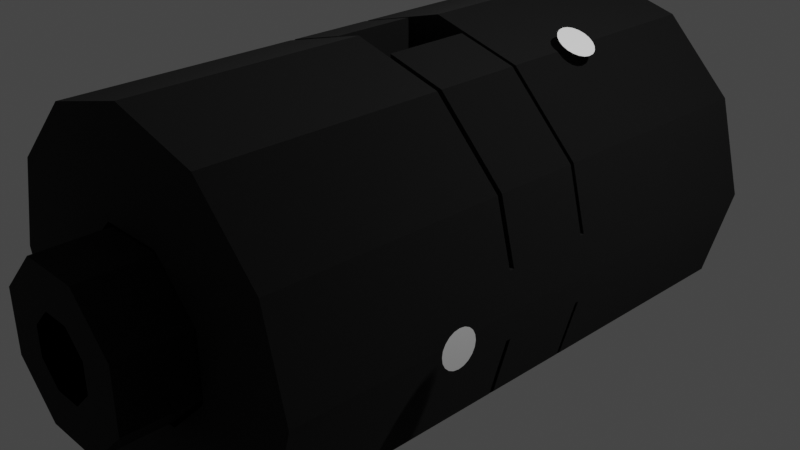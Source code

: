 # Source: sspx-inflatable-hab-25-1-iva.blend  (saved by Blender 3.1.7; exported with 4.5.12 LTS)
import bpy
from mathutils import Matrix  # noqa: F401  (used for matrix-valued properties, if any)

bpy.ops.wm.read_factory_settings(use_empty=True)
scene = bpy.context.scene
scene.name = 'Scene'

# ---- collections
col_collection = bpy.data.collections.new('Collection'); scene.collection.children.link(col_collection)

# ---- images (referenced by path relative to the original .blend; pixels are not part of the script)
import os
ASSET_DIR = os.environ.get("B2B_ASSET_DIR", "")  # directory of the original .blend (textures are referenced by path, not embedded)
HERE = os.path.dirname(os.path.abspath(__file__))  # packed textures are extracted next to this script under _unpacked/

def load_image(name, relpath, width, height, colorspace="sRGB"):
    """Load a texture the original file referenced (path relative to the .blend, or extracted next to this script)."""
    p = next((c for c in (os.path.join(HERE, relpath), os.path.join(ASSET_DIR, relpath)) if relpath and os.path.exists(c)), "")
    if p:
        img = bpy.data.images.load(p, check_existing=True)
        img.name = name
    else:  # same state as the original file: an image datablock whose file is absent (Cycles renders it pink)
        img = bpy.data.images.new(name, width, height)
        img.source = "FILE"
        img.filepath = "//" + (relpath or name)
    img.colorspace_settings.name = colorspace
    return img
img_sspx_internal_25_2_001 = load_image('sspx-internal-25-2.001', 'sspx-internal-25-2.dds', 1024, 1024, 'sRGB')
img_sspx_internal_25_2_n_001 = load_image('sspx-internal-25-2-n.001', 'sspx-internal-25-2-n.dds', 1024, 1024, 'sRGB')

# ---- materials (node trees are filled in below, after node groups)
mat_sspx_internal_25_2 = bpy.data.materials.new('sspx-internal-25-2')
mat_sspx_internal_25_2.use_transparent_shadow = False
mat_material_001 = bpy.data.materials.new('Material.001')
mat_material_001.use_transparent_shadow = False

# ---- node groups
ng_color4 = bpy.data.node_groups.new('Color4', 'ShaderNodeTree')
_s = ng_color4.interface.new_socket(name='Color', in_out='OUTPUT', socket_type='NodeSocketColor')
_s = ng_color4.interface.new_socket(name='Alpha', in_out='OUTPUT', socket_type='NodeSocketFloat')
_s = ng_color4.interface.new_socket(name='Color', in_out='INPUT', socket_type='NodeSocketColor')
_s = ng_color4.interface.new_socket(name='Alpha', in_out='INPUT', socket_type='NodeSocketFloat')
_s.min_value = 1.0
_N = ng_color4.nodes; _L = ng_color4.links
n0 = _N.new('NodeGroupInput'); n0.name = 'Group Input'; n0.location = (-403, 18)
n1 = _N.new('NodeGroupOutput'); n1.name = 'Group Output'; n1.location = (154, 24)
_L.new(n0.outputs[1], n1.inputs[1])
_L.new(n0.outputs[0], n1.inputs[0])
n1.is_active_output = True
ng_maincolor = bpy.data.node_groups.new('MainColor', 'ShaderNodeTree')
_s = ng_maincolor.interface.new_socket(name='Color', in_out='OUTPUT', socket_type='NodeSocketColor')
_s = ng_maincolor.interface.new_socket(name='Alpha', in_out='OUTPUT', socket_type='NodeSocketFloat')
_s = ng_maincolor.interface.new_socket(name='VColor', in_out='INPUT', socket_type='NodeSocketColor')
_s = ng_maincolor.interface.new_socket(name='VAlpha', in_out='INPUT', socket_type='NodeSocketFloat')
_s.min_value = 1e+04
_s = ng_maincolor.interface.new_socket(name='CColor', in_out='INPUT', socket_type='NodeSocketColor')
_s = ng_maincolor.interface.new_socket(name='CAlpha', in_out='INPUT', socket_type='NodeSocketFloat')
_s.min_value = 1.0
_s = ng_maincolor.interface.new_socket(name='TColor', in_out='INPUT', socket_type='NodeSocketColor')
_s = ng_maincolor.interface.new_socket(name='TAlpha', in_out='INPUT', socket_type='NodeSocketFloat')
_s.min_value = 1.0
_N = ng_maincolor.nodes; _L = ng_maincolor.links
n0 = _N.new('NodeGroupInput'); n0.name = 'Group Input'; n0.location = (-284, 35)
n1 = _N.new('NodeGroupOutput'); n1.name = 'Group Output'; n1.location = (332, -19)
n2 = _N.new('ShaderNodeMix'); n2.name = 'VC*CC*TC'; n2.location = (127, -33)
n2.label = 'VC*CC*TC'
n2.hide = True
n2.data_type = 'RGBA'
n2.blend_type = 'MULTIPLY'
n2.inputs[0].default_value = 1.0
n3 = _N.new('ShaderNodeMix'); n3.name = 'VC*CC'; n3.location = (-44, 33)
n3.label = 'VC*CC'
n3.hide = True
n3.data_type = 'RGBA'
n3.blend_type = 'MULTIPLY'
n3.inputs[0].default_value = 1.0
n4 = _N.new('ShaderNodeMath'); n4.name = 'VA*CA'; n4.location = (-59, -19)
n4.label = 'VA*CA'
n4.hide = True
n4.operation = 'MULTIPLY'
n4.inputs[2].default_value = 0.0
n5 = _N.new('ShaderNodeMath'); n5.name = 'VA*CA*TA'; n5.location = (130, -79)
n5.label = 'VA*CA*TA'
n5.hide = True
n5.operation = 'MULTIPLY'
n5.inputs[2].default_value = 0.0
_L.new(n0.outputs[2], n3.inputs[7])
_L.new(n0.outputs[4], n2.inputs[7])
_L.new(n2.outputs[2], n1.inputs[0])
_L.new(n3.outputs[2], n2.inputs[6])
_L.new(n0.outputs[0], n3.inputs[6])
_L.new(n0.outputs[1], n4.inputs[0])
_L.new(n0.outputs[3], n4.inputs[1])
_L.new(n4.outputs[0], n5.inputs[0])
_L.new(n0.outputs[5], n5.inputs[1])
_L.new(n5.outputs[0], n1.inputs[1])
n1.is_active_output = True
ng_standardshader = bpy.data.node_groups.new('StandardShader', 'ShaderNodeTree')
_s = ng_standardshader.interface.new_socket(name='BSDF', in_out='OUTPUT', socket_type='NodeSocketShader')
_s = ng_standardshader.interface.new_socket(name='BaseColor', in_out='INPUT', socket_type='NodeSocketColor')
_s = ng_standardshader.interface.new_socket(name='Shininess', in_out='INPUT', socket_type='NodeSocketFloat')
_s.min_value = 1e+04
_s = ng_standardshader.interface.new_socket(name='Gloss', in_out='INPUT', socket_type='NodeSocketFloat')
_s.min_value = 1e+04
_s = ng_standardshader.interface.new_socket(name='Emission', in_out='INPUT', socket_type='NodeSocketColor')
_s = ng_standardshader.interface.new_socket(name='Emission Strength', in_out='INPUT', socket_type='NodeSocketFloat')
_s.min_value = 1e+06
_s = ng_standardshader.interface.new_socket(name='Alpha', in_out='INPUT', socket_type='NodeSocketFloat')
_s.min_value = 1.0
_s = ng_standardshader.interface.new_socket(name='NormalColor', in_out='INPUT', socket_type='NodeSocketColor')
_N = ng_standardshader.nodes; _L = ng_standardshader.links
n0 = _N.new('NodeGroupOutput'); n0.name = 'Group Output'; n0.location = (555, 248)
n1 = _N.new('NodeGroupInput'); n1.name = 'Group Input'; n1.location = (-444, 74)
n2 = _N.new('ShaderNodeNormalMap'); n2.name = 'Normal Map'; n2.location = (-96, -256)
n2.hide = True
n3 = _N.new('ShaderNodeMath'); n3.name = 'Roughness'; n3.location = (-4, -2)
n3.label = 'Roughness'
n3.hide = True
n3.operation = 'SQRT'
n3.inputs[2].default_value = 0.0
n4 = _N.new('ShaderNodeMath'); n4.name = 'SpecularConv'; n4.location = (-120, 39)
n4.label = 'SpecularConv'
n4.hide = True
n4.operation = 'SQRT'
n4.inputs[2].default_value = 0.0
n5 = _N.new('ShaderNodeMath'); n5.name = 'Gloss2Rough'; n5.location = (-176, -1)
n5.label = 'Gloss2Rough'
n5.hide = True
n5.operation = 'SUBTRACT'
n5.inputs[0].default_value = 1.0
n5.inputs[2].default_value = 0.0
n6 = _N.new('ShaderNodeBsdfPrincipled'); n6.name = 'Principled BSDF'; n6.location = (226, 256)
n6.distribution = 'GGX'
n6.subsurface_method = 'BURLEY'
n6.inputs[3].default_value = 1.45
_L.new(n6.outputs[0], n0.inputs[0])
_L.new(n4.outputs[0], n6.inputs[13])
_L.new(n1.outputs[3], n6.inputs[27])
_L.new(n3.outputs[0], n6.inputs[2])
_L.new(n1.outputs[0], n6.inputs[0])
_L.new(n1.outputs[1], n4.inputs[0])
_L.new(n1.outputs[6], n2.inputs[1])
_L.new(n5.outputs[0], n3.inputs[0])
_L.new(n1.outputs[2], n5.inputs[1])
_L.new(n2.outputs[0], n6.inputs[5])
_L.new(n1.outputs[5], n6.inputs[4])
_L.new(n1.outputs[4], n6.inputs[28])
n0.is_active_output = True
ng_dxtnormal = bpy.data.node_groups.new('dxtNormal', 'ShaderNodeTree')
_s = ng_dxtnormal.interface.new_socket(name='Color', in_out='OUTPUT', socket_type='NodeSocketColor')
_s = ng_dxtnormal.interface.new_socket(name='RGB', in_out='INPUT', socket_type='NodeSocketColor')
_s = ng_dxtnormal.interface.new_socket(name='Alpha', in_out='INPUT', socket_type='NodeSocketFloat')
_s.min_value = 1e+04
_N = ng_dxtnormal.nodes; _L = ng_dxtnormal.links
n0 = _N.new('NodeReroute'); n0.name = 'Reroute'; n0.location = (396, 44)
n0.width = 100
n0.socket_idname = 'NodeSocketFloat'
n1 = _N.new('NodeReroute'); n1.name = 'Reroute.002'; n1.location = (378, 56)
n1.width = 100
n1.socket_idname = 'NodeSocketFloat'
n2 = _N.new('NodeReroute'); n2.name = 'Reroute.001'; n2.location = (376, 13)
n2.width = 100
n2.socket_idname = 'NodeSocketFloat'
n3 = _N.new('NodeGroupInput'); n3.name = 'dxtNormalInput'; n3.location = (36, 79)
n3.label = 'dxtNormalInput'
n4 = _N.new('NodeGroupOutput'); n4.name = 'dxtNormalOutput'; n4.location = (1779, 73)
n4.label = 'dxtNormalOutput'
n5 = _N.new('ShaderNodeSeparateColor'); n5.name = 'dxtNormal.separateRGB'; n5.location = (215, 54)
n5.label = 'separateRGB'
n5.width = 125
n5.hide = True
n6 = _N.new('ShaderNodeVectorMath'); n6.name = 'mul2'; n6.location = (611, 34)
n6.label = '*2'
n6.hide = True
n6.operation = 'SCALE'
n6.inputs[3].default_value = 2.0
n7 = _N.new('ShaderNodeCombineXYZ'); n7.name = 'Combine XYZ'; n7.location = (446, 34)
n7.hide = True
n8 = _N.new('ShaderNodeVectorMath'); n8.name = 'xy_dot_xy'; n8.location = (941, 34)
n8.label = 'xy . xy'
n8.hide = True
n8.operation = 'DOT_PRODUCT'
n9 = _N.new('ShaderNodeMath'); n9.name = 'subXY'; n9.location = (1106, 34)
n9.label = 'Z^2'
n9.hide = True
n9.operation = 'SUBTRACT'
n9.use_clamp = True
n9.inputs[0].default_value = 1.0
n9.inputs[2].default_value = 0.0
n10 = _N.new('ShaderNodeMath'); n10.name = 'sqrtZ2'; n10.location = (1271, 34)
n10.label = 'Z = sqrt(1-X^2-Y^2)'
n10.hide = True
n10.operation = 'SQRT'
n10.inputs[2].default_value = 0.0
n11 = _N.new('ShaderNodeCombineColor'); n11.name = 'Combine RGB'; n11.location = (1593, 53)
n11.hide = True
n12 = _N.new('ShaderNodeMath'); n12.name = 'zToBlue'; n12.location = (1436, 34)
n12.label = 'Z to Blue'
n12.hide = True
n12.operation = 'MULTIPLY_ADD'
n13 = _N.new('ShaderNodeVectorMath'); n13.name = 'sub1'; n13.location = (776, 34)
n13.label = '-1'
n13.hide = True
n13.operation = 'SUBTRACT'
n13.inputs[1].default_value = (1.0, 1.0, 0.0)
_L.new(n3.outputs[0], n5.inputs[0])
_L.new(n5.outputs[1], n0.inputs[0])
_L.new(n3.outputs[1], n2.inputs[0])
_L.new(n2.outputs[0], n1.inputs[0])
_L.new(n1.outputs[0], n11.inputs[0])
_L.new(n11.outputs[0], n4.inputs[0])
_L.new(n7.outputs[0], n6.inputs[0])
_L.new(n6.outputs[0], n13.inputs[0])
_L.new(n9.outputs[0], n10.inputs[0])
_L.new(n10.outputs[0], n12.inputs[0])
_L.new(n12.outputs[0], n11.inputs[2])
_L.new(n0.outputs[0], n7.inputs[1])
_L.new(n2.outputs[0], n7.inputs[0])
_L.new(n0.outputs[0], n11.inputs[1])
_L.new(n13.outputs[0], n8.inputs[0])
_L.new(n13.outputs[0], n8.inputs[1])
_L.new(n8.outputs[1], n9.inputs[1])
n4.is_active_output = True

# ---- material node trees
mat_sspx_internal_25_2.use_nodes = True; mat_sspx_internal_25_2.node_tree.nodes.clear()
_N = mat_sspx_internal_25_2.node_tree.nodes; _L = mat_sspx_internal_25_2.node_tree.links
n0 = _N.new('ShaderNodeVertexColor'); n0.name = 'Vertex Color'; n0.location = (-88, -138)
n0.hide = True
n1 = _N.new('ShaderNodeTexImage'); n1.name = '_MainTex'; n1.location = (-200, -238)
n1.label = '_MainTex'
n1.hide = True
n1.image = img_sspx_internal_25_2_001
n2 = _N.new('ShaderNodeTexImage'); n2.name = '_BumpMap'; n2.location = (-188, -311)
n2.label = '_BumpMap'
n2.hide = True
n2.image = img_sspx_internal_25_2_n_001
n3 = _N.new('ShaderNodeUVMap'); n3.name = 'UV Map'; n3.location = (-398, -256)
n4 = _N.new('ShaderNodeOutputMaterial'); n4.name = 'Material Output'; n4.location = (730, -26)
n5 = _N.new('ShaderNodeGroup'); n5.name = '_Color'; n5.location = (-87, -190)
n5.label = '_Color'
n5.hide = True
n5.node_tree = ng_color4
n5.inputs[0].default_value = (1.0, 1.0, 1.0, 1.0)
n5.inputs[1].default_value = 1.0
n6 = _N.new('ShaderNodeGroup'); n6.name = 'MainColor'; n6.location = (104, -41)
n6.node_tree = ng_maincolor
n7 = _N.new('ShaderNodeGroup'); n7.name = 'StandardShader'; n7.location = (489, -47)
n7.node_tree = ng_standardshader
n7.inputs[3].default_value = (0.0, 0.0, 0.0, 1.0)
n7.inputs[4].default_value = 1.0
n8 = _N.new('ShaderNodeValue'); n8.name = '_Shininess'; n8.location = (289, -30)
n8.label = '_Shininess'
n8.hide = True
n8.outputs[0].default_value = 0.18
n9 = _N.new('ShaderNodeGroup'); n9.name = 'dxtNormal'; n9.location = (104, -318)
n9.hide = True
n9.node_tree = ng_dxtnormal
n10 = _N.new('ShaderNodeValue'); n10.name = '_Opacity'; n10.location = (277, -211)
n10.label = '_Opacity'
n10.hide = True
n10.outputs[0].default_value = 1.0
_L.new(n2.outputs[0], n9.inputs[0])
_L.new(n2.outputs[1], n9.inputs[1])
_L.new(n5.outputs[0], n6.inputs[2])
_L.new(n5.outputs[1], n6.inputs[3])
_L.new(n6.outputs[0], n7.inputs[0])
_L.new(n6.outputs[1], n7.inputs[2])
_L.new(n3.outputs[0], n1.inputs[0])
_L.new(n1.outputs[0], n6.inputs[4])
_L.new(n1.outputs[1], n6.inputs[5])
_L.new(n7.outputs[0], n4.inputs[0])
_L.new(n3.outputs[0], n2.inputs[0])
_L.new(n0.outputs[0], n6.inputs[0])
_L.new(n0.outputs[1], n6.inputs[1])
_L.new(n8.outputs[0], n7.inputs[1])
_L.new(n9.outputs[0], n7.inputs[6])
_L.new(n10.outputs[0], n7.inputs[5])
n4.is_active_output = True
mat_material_001.use_nodes = True; mat_material_001.node_tree.nodes.clear()
_N = mat_material_001.node_tree.nodes; _L = mat_material_001.node_tree.links
n0 = _N.new('ShaderNodeBsdfPrincipled'); n0.name = 'Principled BSDF'; n0.location = (10, 300)
n0.distribution = 'GGX'
n0.subsurface_method = 'RANDOM_WALK_SKIN'
n0.inputs[3].default_value = 1.45
n0.inputs[27].default_value = (0.0, 0.0, 0.0, 1.0)
n0.inputs[28].default_value = 1.0
n1 = _N.new('ShaderNodeOutputMaterial'); n1.name = 'Material Output'; n1.location = (300, 300)
_L.new(n0.outputs[0], n1.inputs[0])
n1.is_active_output = True

# ---- world
world_world = bpy.data.worlds.new('World'); scene.world = world_world
world_world.use_nodes = True; world_world.node_tree.nodes.clear()
_N = world_world.node_tree.nodes; _L = world_world.node_tree.links
n0 = _N.new('ShaderNodeOutputWorld'); n0.name = 'World Output'; n0.location = (300, 300)
n1 = _N.new('ShaderNodeBackground'); n1.name = 'Background'; n1.location = (10, 300)
n1.inputs[0].default_value = (0.05088, 0.05088, 0.05088, 1.0)
_L.new(n1.outputs[0], n0.inputs[0])
n0.is_active_output = True
world_world.color = (0.05088, 0.05088, 0.05088)
world_world.use_sun_shadow = False
world_world.sun_shadow_jitter_overblur = 0.0

# ---- cameras
cam_camera = bpy.data.cameras.new('Camera')
cam_camera.clip_end = 100.0
cam_camera.ortho_scale = 7.314

# ---- lights
light_light = bpy.data.lights.new('Light', 'POINT')
light_light.transmission_factor = 0.0
light_light.energy = 1000.0
light_light.shadow_soft_size = 0.1
light_light.shadow_maximum_resolution = 0.006
light_light.use_absolute_resolution = True

# ---- meshes
me_bighabshell_003 = bpy.data.meshes.new('BigHabShell.003')
me_bighabshell_003.from_pydata([(-0.3349, 4.019, -0.8254), (0.9604, 4.02, -1.656), (0.3423, 3.973, -0.8272), (-0.9511, 3.975, -1.656), (0.3423, 3.06, -0.8272), (-0.9511, 3.061, -1.656), (-0.3349, 3.004, -0.8254), (-0.331, 3.975, -1.822), (0.3403, 3.975, -1.822), (-0.331, 3.974, -1.358), (0.3403, 3.974, -1.358), (-0.331, 4.02, -1.358), (-0.331, 4.02, -1.822), (0.3403, 4.02, -1.358), (0.3403, 4.02, -1.822), (-0.331, 3.061, -1.822), (-0.331, 3.06, -1.358), (0.3403, 3.06, -1.358), (0.3403, 3.061, -1.822), (-0.331, 3.006, -1.822), (0.3403, 3.006, -1.822), (-0.331, 3.005, -1.358), (0.3403, 3.005, -1.358), (-0.8108, 6.498, 0.3319), (-0.8125, 6.498, -0.3454), (0.3465, 6.498, 0.8077), (-0.3307, 6.498, 0.8095), (-0.3349, 6.498, -0.8254), (0.3423, 6.498, -0.8272), (0.8224, 6.498, -0.3496), (0.8242, 6.498, 0.3276), (0.8242, 4.019, 0.3276), (0.8224, 4.019, -0.3496), (0.3423, 4.019, -0.8272), (-0.3307, 4.019, 0.8095), (0.3465, 4.019, 0.8077), (-0.8125, 4.019, -0.3454), (-0.8108, 4.019, 0.3319), (-1.907, 6.5, -0.0003655), (-1.651, 6.5, 0.9554), (-0.9511, 6.5, 1.655), (0.004673, 6.5, 1.911), (0.9604, 6.5, 1.655), (1.66, 6.5, 0.9554), (1.916, 6.5, -0.0003666), (1.66, 6.5, -0.9561), (0.9604, 6.5, -1.656), (0.004673, 6.5, -1.912), (-0.9511, 6.5, -1.656), (-1.651, 6.5, -0.9561), (-1.907, 4.02, -0.0003653), (-1.651, 4.02, 0.9554), (0.004673, 4.02, 1.911), (1.66, 4.02, 0.9554), (1.916, 4.02, -0.0003664), (1.66, 4.02, -0.9561), (0.004673, 4.02, -1.912), (-0.9511, 4.02, -1.656), (-1.651, 4.02, -0.9561), (0.8242, 3.973, 0.3276), (0.8224, 3.973, -0.3496), (-0.3349, 3.973, -0.8254), (-0.3307, 3.973, 0.8095), (0.3465, 3.973, 0.8077), (-0.8125, 3.973, -0.3454), (-0.8108, 3.973, 0.3319), (1.821, 3.975, -0.3552), (-1.651, 3.975, 0.9554), (0.004673, 3.975, 1.911), (0.9604, 3.975, 1.655), (1.66, 3.975, 0.9554), (1.66, 3.975, -0.9561), (0.9604, 3.975, -1.656), (0.004673, 3.975, -1.912), (-1.651, 3.975, -0.9561), (0.8242, 3.06, 0.3276), (0.8224, 3.06, -0.3496), (-0.3349, 3.06, -0.8254), (0.3465, 3.06, 0.8077), (-0.8125, 3.06, -0.3454), (-0.8108, 3.06, 0.3319), (1.829, 3.975, 0.323), (-1.651, 3.061, 0.9554), (-0.9511, 3.061, 1.655), (0.004673, 3.061, 1.911), (0.9604, 3.061, 1.655), (1.66, 3.061, 0.9554), (1.66, 3.061, -0.9561), (0.9604, 3.061, -1.656), (0.004673, 3.061, -1.912), (-1.651, 3.061, -0.9561), (0.8242, 3.004, 0.3276), (0.8224, 3.004, -0.3496), (0.3423, 3.004, -0.8272), (-0.3307, 3.004, 0.8095), (0.3465, 3.004, 0.8077), (-0.8125, 3.004, -0.3454), (-0.8108, 3.004, 0.3319), (-1.907, 3.006, -0.0003653), (-1.651, 3.006, 0.9554), (-0.9511, 3.006, 1.655), (0.004673, 3.006, 1.911), (0.9604, 3.006, 1.655), (1.66, 3.006, 0.9554), (1.916, 3.006, -0.0003663), (1.66, 3.006, -0.9561), (0.9604, 3.006, -1.656), (0.004673, 3.006, -1.912), (-0.9511, 3.006, -1.656), (-1.651, 3.006, -0.9561), (0.8242, 0.5069, 0.3276), (0.8224, 0.5069, -0.3496), (0.3423, 0.5069, -0.8272), (-0.3349, 0.5069, -0.8254), (-0.3307, 0.5069, 0.8095), (0.3465, 0.5069, 0.8077), (-0.8125, 0.5069, -0.3454), (-0.8108, 0.5069, 0.3319), (-1.907, 0.5082, -0.0003651), (-1.651, 0.5082, 0.9554), (-0.9511, 0.5082, 1.655), (0.004673, 0.5082, 1.911), (0.9604, 0.5082, 1.655), (1.66, 0.5082, 0.9554), (1.916, 0.5082, -0.0003661), (1.66, 0.5082, -0.9561), (0.9604, 0.5082, -1.656), (0.004672, 0.5082, -1.912), (-0.9511, 0.5082, -1.656), (-1.651, 0.5082, -0.9561), (-0.273, 0.8131, 0.8093), (-0.273, 1.764, 0.8093), (0.2823, 1.764, 0.8079), (0.2823, 0.8131, 0.8079), (0.2823, 1.764, -0.827), (0.2823, 0.8131, -0.827), (-0.273, 0.8131, -0.8256), (-0.273, 1.764, -0.8256), (-0.273, 5.245, 0.8093), (-0.273, 6.196, 0.8093), (0.2823, 5.245, 0.8079), (0.2823, 6.196, 0.8079), (0.2823, 5.245, -0.827), (0.2823, 6.196, -0.827), (-0.273, 5.245, -0.8256), (-0.273, 6.196, -0.8256), (-0.9511, 4.02, 1.655), (0.9604, 4.02, 1.655), (-0.9511, 3.975, 1.655), (-0.3307, 3.06, 0.8095), (-0.331, 3.974, 1.339), (-0.331, 3.975, 1.821), (0.3403, 3.975, 1.821), (0.3403, 3.974, 1.339), (0.3403, 4.02, 1.821), (0.3403, 4.02, 1.339), (-0.331, 4.02, 1.339), (-0.331, 4.02, 1.821), (0.3403, 3.06, 1.339), (0.3403, 3.061, 1.821), (-0.331, 3.06, 1.339), (-0.331, 3.061, 1.821), (-0.331, 3.005, 1.339), (-0.331, 3.006, 1.821), (0.3403, 3.006, 1.821), (0.3403, 3.005, 1.339), (-1.814, 3.975, 0.3441), (-1.814, 3.061, 0.3441), (-1.814, 3.061, -0.3449), (-1.814, 3.975, -0.3449), (1.821, 3.061, -0.3552), (1.829, 3.061, 0.323), (0.3653, 7.225, -0.1585), (0.1538, 7.225, -0.3689), (0.1556, 7.225, 0.3514), (0.3661, 7.225, 0.1398), (-0.3542, 7.225, 0.1417), (-0.1427, 7.225, 0.3521), (-0.355, 7.225, -0.1567), (-0.1446, 7.225, -0.3682), (0.3313, 5.155, -0.1443), (0.1397, 5.155, -0.3348), (0.1414, 5.155, 0.3173), (0.332, 5.155, 0.1258), (-0.3202, 5.155, 0.1275), (-0.1287, 5.155, 0.318), (-0.3209, 5.155, -0.1426), (-0.1304, 5.155, -0.3341), (-0.7694, 5.155, 0.3149), (-0.771, 5.155, -0.3277), (0.3288, 5.155, 0.7665), (-0.3138, 5.155, 0.7682), (-0.3178, 5.155, -0.7833), (0.3248, 5.155, -0.785), (0.7804, 5.155, -0.3317), (0.7821, 5.155, 0.3109), (-0.7685, 5.09, 0.3145), (-0.7701, 5.09, -0.3273), (0.3285, 5.09, 0.7656), (-0.3134, 5.09, 0.7673), (-0.3174, 5.09, -0.7824), (0.3245, 5.09, -0.7841), (0.7795, 5.09, -0.3313), (0.7812, 5.09, 0.3105), (-0.3202, 5.09, 0.1275), (-0.3209, 5.09, -0.1426), (0.1414, 5.09, 0.3173), (-0.1287, 5.09, 0.318), (-0.1304, 5.09, -0.3341), (0.1397, 5.09, -0.3348), (0.3313, 5.09, -0.1443), (0.332, 5.09, 0.1258), (-0.3196, 1.928, 0.1272), (-0.3203, 1.928, -0.1424), (0.1412, 1.928, 0.3167), (-0.1285, 1.928, 0.3174), (-0.1301, 1.928, -0.3335), (0.1395, 1.928, -0.3342), (0.3306, 1.928, -0.1441), (0.3313, 1.928, 0.1256), (-0.7685, 1.928, 0.3145), (-0.7701, 1.928, -0.3273), (0.3285, 1.928, 0.7656), (-0.3134, 1.928, 0.7673), (-0.3174, 1.928, -0.7824), (0.3245, 1.928, -0.7841), (0.7795, 1.928, -0.3313), (0.7812, 1.928, 0.3105), (-0.7671, 1.861, 0.3139), (-0.7687, 1.861, -0.3268), (0.3279, 1.861, 0.7642), (-0.3128, 1.861, 0.7658), (-0.3168, 1.861, -0.781), (0.3239, 1.861, -0.7826), (0.7781, 1.861, -0.3308), (0.7798, 1.861, 0.31), (-0.3196, 1.861, 0.1272), (-0.3203, 1.861, -0.1424), (0.1412, 1.861, 0.3167), (-0.1285, 1.861, 0.3174), (-0.1301, 1.861, -0.3335), (0.1395, 1.861, -0.3342), (0.3306, 1.861, -0.1441), (0.3313, 1.861, 0.1256), (-0.3552, -0.2347, 0.1421), (-0.356, -0.2347, -0.157), (0.156, -0.2347, 0.3523), (-0.1431, -0.2347, 0.3531), (-0.145, -0.2347, -0.3691), (0.1542, -0.2347, -0.3699), (0.3662, -0.2347, -0.1589), (0.367, -0.2347, 0.1402), (-0.7671, -0.2347, 0.3139), (-0.7687, -0.2347, -0.3268), (0.3279, -0.2347, 0.7642), (-0.3128, -0.2347, 0.7658), (-0.3168, -0.2347, -0.781), (0.3239, -0.2347, -0.7826), (0.7781, -0.2347, -0.3308), (0.7798, -0.2347, 0.31), (-0.7694, 7.225, 0.3149), (-0.771, 7.225, -0.3277), (0.3288, 7.225, 0.7665), (-0.3138, 7.225, 0.7682), (-0.3178, 7.225, -0.7833), (0.3248, 7.225, -0.785), (0.7804, 7.225, -0.3317), (0.7821, 7.225, 0.3109), (-0.273, 1.764, 0.7657), (0.2823, 0.8131, 0.7643), (0.2823, 1.764, 0.7643), (-0.273, 0.8131, 0.7657), (-0.273, 0.8131, -0.7811), (-0.273, 1.764, -0.7811), (0.2823, 1.764, -0.7825), (0.2823, 0.8131, -0.7825), (0.2823, 6.196, 0.7666), (-0.273, 5.245, 0.768), (-0.273, 6.196, 0.768), (0.2823, 5.245, 0.7666), (-0.273, 6.196, -0.7834), (-0.273, 5.245, -0.7834), (0.2823, 6.196, -0.7849), (0.2823, 5.245, -0.7849), (-0.7685, 4.036, 0.3145), (-0.7685, 2.982, 0.3145), (-0.3174, 4.036, -0.7824), (-0.3174, 2.982, -0.7824), (-0.7701, 4.036, -0.3273), (-0.7701, 2.982, -0.3273), (-0.3134, 4.036, 0.7673), (-0.3134, 2.982, 0.7673)], [], [(72, 2, 61, 3, 7, 9, 10, 8), (57, 0, 33, 1, 14, 13, 11, 12), (5, 77, 4, 88, 18, 17, 16, 15), (106, 93, 6, 108, 19, 21, 22, 20), (86, 171, 75), (36, 0, 61, 64), (31, 35, 63, 59), (32, 31, 59, 60), (38, 49, 24, 23, 39), (27, 24, 49, 48), (23, 26, 40, 39), (41, 40, 26, 25, 42), (25, 30, 43, 42), (44, 43, 30, 29, 45), (29, 28, 46, 45), (47, 46, 28, 27, 48), (30, 25, 35, 31), (49, 38, 50, 58), (42, 43, 53, 147), (28, 29, 32, 33), (43, 44, 54, 53), (26, 23, 37, 34), (23, 24, 36, 37), (44, 45, 55, 54), (26, 34, 35, 25, 141, 140, 138, 139), (141, 25, 26, 139), (45, 46, 1, 55), (38, 39, 51, 50), (28, 33, 0, 27, 145, 144, 142, 143), (145, 27, 28, 143), (46, 47, 56, 14, 1), (39, 40, 146, 51), (29, 30, 31, 32), (47, 48, 57, 12, 56), (40, 41, 52, 157, 146), (24, 27, 0, 36), (48, 49, 58, 57), (41, 42, 147, 154, 52), (59, 63, 78, 75), (67, 148, 83, 82), (60, 59, 75, 76), (69, 70, 86, 85), (62, 65, 80, 149), (3, 74, 90, 5), (61, 2, 4, 77), (169, 74, 64), (37, 36, 64, 65), (33, 32, 60, 2), (35, 34, 62, 63), (0, 33, 2, 61), (34, 37, 65, 62), (4, 76, 92, 93), (80, 79, 96, 97), (71, 66, 60), (64, 61, 77, 79), (68, 152, 69, 85, 159, 84), (66, 71, 87, 170), (71, 72, 88, 87), (166, 67, 82, 167), (148, 151, 68, 84, 161, 83), (72, 8, 73, 89, 18, 88), (2, 60, 76, 4), (73, 7, 3, 5, 15, 89), (63, 62, 149, 78), (103, 104, 124, 123), (105, 106, 126, 125), (104, 105, 125, 124), (101, 164, 102, 122, 121), (96, 6, 113, 116), (91, 95, 115, 110), (99, 100, 120, 119), (92, 91, 110, 111), (78, 149, 94, 95), (77, 4, 93, 6), (149, 80, 97, 94), (76, 75, 91, 92), (75, 78, 95, 91), (79, 77, 6, 96), (87, 76, 170), (121, 122, 115, 114, 120), (118, 119, 117, 116, 129), (115, 122, 123, 110), (113, 128, 129, 116), (124, 125, 111, 110, 123), (117, 119, 120, 114), (127, 128, 113, 112, 126), (111, 125, 126, 112), (98, 99, 119, 118), (100, 163, 101, 121, 120), (106, 20, 107, 127, 126), (97, 96, 116, 117), (93, 92, 111, 112), (107, 19, 108, 128, 127), (132, 133, 115, 95, 94, 114, 130, 131), (130, 114, 115, 133), (112, 113, 136, 135), (137, 136, 113, 6, 93, 112, 135, 134), (108, 109, 129, 128), (94, 97, 117, 114), (102, 103, 123, 122), (109, 98, 118, 129), (166, 65, 67), (74, 3, 61, 64), (72, 71, 60, 2), (70, 69, 63, 59), (148, 67, 65, 62), (57, 58, 36, 0), (50, 51, 37, 36, 58), (146, 34, 37, 51), (53, 31, 35, 147), (54, 55, 32, 31, 53), (1, 33, 32, 55), (168, 79, 90), (83, 149, 80, 82), (86, 75, 78, 85), (87, 88, 4, 76), (5, 90, 79, 77), (98, 109, 96, 97, 99), (109, 108, 6, 96), (106, 105, 92, 93), (104, 103, 91, 92, 105), (103, 102, 95, 91), (100, 99, 97, 94), (148, 62, 63, 69, 152, 153, 150, 151), (154, 147, 35, 34, 146, 157, 156, 155), (85, 78, 149, 83, 161, 160, 158, 159), (100, 94, 95, 102, 164, 165, 162, 163), (155, 156, 150, 153), (153, 152, 154, 155), (151, 150, 156, 157), (162, 165, 158, 160), (164, 159, 158, 165), (163, 162, 160, 161), (8, 10, 13, 14), (13, 10, 9, 11), (20, 22, 17, 18), (17, 22, 21, 16), (16, 21, 19, 15), (7, 12, 11, 9), (74, 169, 168, 90), (166, 167, 80, 65), (80, 167, 82), (64, 79, 168, 169), (70, 59, 81), (70, 81, 171, 86), (59, 75, 171, 81), (60, 66, 170, 76), (7, 73, 56, 12), (56, 73, 8, 14), (15, 19, 107, 89), (107, 20, 18, 89), (101, 163, 161, 84), (84, 159, 164, 101), (152, 68, 52, 154), (68, 151, 157, 52), (260, 263, 191, 188), (262, 267, 195, 190), (267, 266, 194, 195), (277, 191, 263, 262, 190, 279, 276, 278), (190, 191, 277, 279), (266, 265, 193, 194), (264, 261, 189, 192), (283, 193, 265, 264, 192, 281, 280, 282), (281, 192, 193, 283), (261, 260, 188, 189), (185, 182, 206, 207), (184, 186, 189, 188), (182, 185, 191, 190), (187, 181, 193, 192), (180, 183, 195, 194), (186, 187, 192, 189), (183, 182, 190, 195), (181, 180, 194, 193), (185, 184, 188, 191), (202, 201, 225, 226), (180, 181, 209, 210), (187, 186, 205, 208), (181, 187, 208, 209), (186, 184, 204, 205), (184, 185, 207, 204), (182, 183, 211, 206), (183, 180, 210, 211), (196, 197, 205, 204), (198, 199, 207, 206), (200, 201, 209, 208), (202, 203, 211, 210), (197, 200, 208, 205), (203, 198, 206, 211), (201, 202, 210, 209), (199, 196, 204, 207), (214, 219, 243, 238), (287, 289, 221, 224), (201, 200, 286, 287, 224, 225), (289, 285, 220, 221), (285, 291, 223, 220), (198, 203, 227, 222), (203, 202, 226, 227), (199, 198, 222, 223, 291, 290), (212, 213, 221, 220), (214, 215, 223, 222), (216, 217, 225, 224), (218, 219, 227, 226), (213, 216, 224, 221), (219, 214, 222, 227), (217, 218, 226, 225), (215, 212, 220, 223), (270, 230, 254, 255, 231, 268, 271, 269), (268, 231, 230, 270), (219, 218, 242, 243), (215, 214, 238, 239), (218, 217, 241, 242), (216, 213, 237, 240), (217, 216, 240, 241), (213, 212, 236, 237), (212, 215, 239, 236), (228, 229, 237, 236), (230, 231, 239, 238), (232, 233, 241, 240), (234, 235, 243, 242), (229, 232, 240, 237), (235, 230, 238, 243), (233, 234, 242, 241), (231, 228, 236, 239), (234, 233, 257, 258), (232, 229, 253, 256), (272, 273, 232, 256, 257, 233, 274, 275), (274, 233, 232, 273), (229, 228, 252, 253), (228, 231, 255, 252), (230, 235, 259, 254), (235, 234, 258, 259), (244, 245, 253, 252), (246, 247, 255, 254), (248, 249, 257, 256), (250, 251, 259, 258), (245, 248, 256, 253), (251, 246, 254, 259), (249, 250, 258, 257), (247, 244, 252, 255), (178, 176, 260, 261), (177, 174, 262, 263), (173, 179, 264, 265), (175, 172, 266, 267), (179, 178, 261, 264), (174, 175, 267, 262), (172, 173, 265, 266), (176, 177, 263, 260), (196, 199, 290, 284), (197, 196, 284, 288), (200, 197, 288, 286), (291, 287, 289, 285), (290, 286, 288, 284), (287, 286, 290, 291), (140, 141, 276, 279), (139, 278, 276, 141), (139, 138, 277, 278), (140, 279, 277, 138), (142, 283, 282, 143), (143, 282, 280, 145), (144, 145, 280, 281), (142, 144, 281, 283), (135, 275, 274, 134), (134, 274, 273, 137), (137, 273, 272, 136), (135, 136, 272, 275), (132, 270, 269, 133), (132, 131, 268, 270), (130, 271, 268, 131), (130, 133, 269, 271)])
_uv = me_bighabshell_003.uv_layers.new(name='UVMap')
_uv.uv.foreach_set('vector', [0.0, 0.0, 0.0, 0.0, 0.0, 0.0, 0.0, 0.0, 0.0, 0.0, 0.0, 0.0, 0.0, 0.0, 0.0, 0.0, 0.0, 0.0, 0.0, 0.0, 0.0, 0.0, 0.0, 0.0, 0.0, 0.0, 0.0, 0.0, 0.0, 0.0, 0.0, 0.0, 0.0, 0.0, 0.0, 0.0, 0.0, 0.0, 0.0, 0.0, 0.0, 0.0, 0.0, 0.0, 0.0, 0.0, 0.0, 0.0, 0.0, 0.0, 0.0, 0.0, 0.0, 0.0, 0.0, 0.0, 0.0, 0.0, 0.0, 0.0, 0.0, 0.0, 0.0, 0.0, 0.0, 0.0, 0.0, 0.0, 0.0, 0.0, 0.0, 0.0, 0.0, 0.0, 0.0, 0.0, 0.0, 0.0, 0.0, 0.0, 0.0, 0.0, 0.0, 0.0, 0.0, 0.0, 0.0, 0.0, 0.0, 0.0, 0.0, 0.0, 0.0, 0.0, 0.0, 0.0, 0.0, 0.0, 0.0, 0.0, 0.0, 0.0, 0.0, 0.0, 0.0, 0.0, 0.0, 0.0, 0.0, 0.0, 0.0, 0.0, 0.0, 0.0, 0.0, 0.0, 0.0, 0.0, 0.0, 0.0, 0.0, 0.0, 0.0, 0.0, 0.0, 0.0, 0.0, 0.0, 0.0, 0.0, 0.0, 0.0, 0.0, 0.0, 0.0, 0.0, 0.0, 0.0, 0.0, 0.0, 0.0, 0.0, 0.0, 0.0, 0.0, 0.0, 0.0, 0.0, 0.0, 0.0, 0.0, 0.0, 0.0, 0.0, 0.0, 0.0, 0.0, 0.0, 0.0, 0.0, 0.0, 0.0, 0.0, 0.0, 0.0, 0.0, 0.0, 0.0, 0.0, 0.0, 0.0, 0.0, 0.0, 0.0, 0.0, 0.0, 0.0, 0.0, 0.0, 0.0, 0.0, 0.0, 0.0, 0.0, 0.0, 0.0, 0.0, 0.0, 0.0, 0.0, 0.0, 0.0, 0.0, 0.0, 0.0, 0.0, 0.0, 0.0, 0.0, 0.0, 0.0, 0.0, 0.0, 0.0, 0.0, 0.0, 0.0, 0.0, 0.0, 0.0, 0.0, 0.0, 0.0, 0.0, 0.0, 0.0, 0.0, 0.0, 0.0, 0.0, 0.0, 0.0, 0.0, 0.0, 0.0, 0.0, 0.0, 0.0, 0.0, 0.0, 0.0, 0.0, 0.0, 0.0, 0.0, 0.0, 0.0, 0.0, 0.0, 0.0, 0.0, 0.0, 0.0, 0.0, 0.0, 0.0, 0.0, 0.0, 0.0, 0.0, 0.0, 0.0, 0.0, 0.0, 0.0, 0.0, 0.0, 0.0, 0.0, 0.0, 0.0, 0.0, 0.0, 0.0, 0.0, 0.0, 0.0, 0.0, 0.0, 0.0, 0.0, 0.0, 0.0, 0.0, 0.0, 0.0, 0.0, 0.0, 0.0, 0.0, 0.0, 0.0, 0.0, 0.0, 0.0, 0.0, 0.0, 0.0, 0.0, 0.0, 0.0, 0.0, 0.0, 0.0, 0.0, 0.0, 0.0, 0.0, 0.0, 0.0, 0.0, 0.0, 0.0, 0.0, 0.0, 0.0, 0.0, 0.0, 0.0, 0.0, 0.0, 0.0, 0.0, 0.0, 0.0, 0.0, 0.0, 0.0, 0.0, 0.0, 0.0, 0.0, 0.0, 0.0, 0.0, 0.0, 0.0, 0.0, 0.0, 0.0, 0.0, 0.0, 0.0, 0.0, 0.0, 0.0, 0.0, 0.0, 0.0, 0.0, 0.0, 0.0, 0.0, 0.0, 0.0, 0.0, 0.0, 0.0, 0.0, 0.0, 0.0, 0.0, 0.0, 0.0, 0.0, 0.0, 0.0, 0.0, 0.0, 0.0, 0.0, 0.0, 0.0, 0.0, 0.0, 0.0, 0.0, 0.0, 0.0, 0.0, 0.0, 0.0, 0.0, 0.0, 0.0, 0.0, 0.0, 0.0, 0.0, 0.0, 0.0, 0.0, 0.0, 0.0, 0.0, 0.0, 0.0, 0.0, 0.0, 0.0, 0.0, 0.0, 0.0, 0.0, 0.0, 0.0, 0.0, 0.0, 0.0, 0.0, 0.0, 0.0, 0.0, 0.0, 0.0, 0.0, 0.0, 0.0, 0.0, 0.0, 0.0, 0.0, 0.0, 0.0, 0.0, 0.0, 0.0, 0.0, 0.0, 0.0, 0.0, 0.0, 0.0, 0.0, 0.0, 0.0, 0.0, 0.0, 0.0, 0.0, 0.0, 0.0, 0.0, 0.0, 0.0, 0.0, 0.0, 0.0, 0.0, 0.0, 0.0, 0.0, 0.0, 0.0, 0.0, 0.0, 0.0, 0.0, 0.0, 0.0, 0.0, 0.0, 0.0, 0.0, 0.0, 0.0, 0.0, 0.0, 0.0, 0.0, 0.0, 0.0, 0.0, 0.0, 0.0, 0.0, 0.0, 0.0, 0.0, 0.0, 0.0, 0.0, 0.0, 0.0, 0.0, 0.0, 0.0, 0.0, 0.0, 0.0, 0.0, 0.0, 0.0, 0.0, 0.0, 0.0, 0.0, 0.0, 0.0, 0.0, 0.0, 0.0, 0.0, 0.0, 0.0, 0.0, 0.0, 0.0, 0.0, 0.0, 0.0, 0.0, 0.0, 0.0, 0.0, 0.0, 0.0, 0.0, 0.0, 0.0, 0.0, 0.0, 0.0, 0.0, 0.0, 0.0, 0.0, 0.0, 0.0, 0.0, 0.0, 0.0, 0.0, 0.0, 0.0, 0.0, 0.0, 0.0, 0.0, 0.0, 0.0, 0.0, 0.0, 0.0, 0.0, 0.0, 0.0, 0.0, 0.0, 0.0, 0.0, 0.0, 0.0, 0.0, 0.0, 0.0, 0.0, 0.0, 0.0, 0.0, 0.0, 0.0, 0.0, 0.0, 0.0, 0.0, 0.0, 0.0, 0.0, 0.0, 0.0, 0.0, 0.0, 0.0, 0.0, 0.0, 0.0, 0.0, 0.0, 0.0, 0.0, 0.0, 0.0, 0.0, 0.0, 0.0, 0.0, 0.0, 0.0, 0.0, 0.0, 0.0, 0.0, 0.0, 0.0, 0.0, 0.0, 0.0, 0.0, 0.0, 0.0, 0.0, 0.0, 0.0, 0.0, 0.0, 0.0, 0.0, 0.0, 0.0, 0.0, 0.0, 0.0, 0.0, 0.0, 0.0, 0.0, 0.0, 0.0, 0.0, 0.0, 0.0, 0.0, 0.0, 0.0, 0.0, 0.0, 0.0, 0.0, 0.0, 0.0, 0.0, 0.0, 0.0, 0.0, 0.0, 0.0, 0.0, 0.0, 0.0, 0.0, 0.0, 0.0, 0.0, 0.0, 0.0, 0.0, 0.0, 0.0, 0.0, 0.0, 0.0, 0.0, 0.0, 0.0, 0.0, 0.0, 0.0, 0.0, 0.0, 0.0, 0.0, 0.0, 0.0, 0.0, 0.0, 0.0, 0.0, 0.0, 0.0, 0.0, 0.0, 0.0, 0.0, 0.0, 0.0, 0.0, 0.0, 0.0, 0.0, 0.0, 0.0, 0.0, 0.0, 0.0, 0.0, 0.0, 0.0, 0.0, 0.0, 0.0, 0.0, 0.0, 0.0, 0.0, 0.0, 0.0, 0.0, 0.0, 0.0, 0.0, 0.0, 0.0, 0.0, 0.0, 0.0, 0.0, 0.0, 0.0, 0.0, 0.0, 0.0, 0.0, 0.0, 0.0, 0.0, 0.0, 0.0, 0.0, 0.0, 0.0, 0.0, 0.0, 0.0, 0.0, 0.0, 0.0, 0.0, 0.0, 0.0, 0.0, 0.0, 0.0, 0.0, 0.0, 0.0, 0.0, 0.0, 0.0, 0.0, 0.0, 0.0, 0.0, 0.0, 0.0, 0.0, 0.0, 0.0, 0.0, 0.0, 0.0, 0.0, 0.0, 0.0, 0.0, 0.0, 0.0, 0.0, 0.0, 0.0, 0.0, 0.0, 0.0, 0.0, 0.0, 0.0, 0.0, 0.0, 0.0, 0.0, 0.0, 0.0, 0.0, 0.0, 0.0, 0.0, 0.0, 0.0, 0.0, 0.0, 0.0, 0.0, 0.0, 0.0, 0.0, 0.0, 0.0, 0.0, 0.0, 0.0, 0.0, 0.0, 0.0, 0.0, 0.0, 0.0, 0.0, 0.0, 0.0, 0.0, 0.0, 0.0, 0.0, 0.0, 0.0, 0.0, 0.0, 0.0, 0.0, 0.0, 0.0, 0.0, 0.0, 0.0, 0.0, 0.0, 0.0, 0.0, 0.0, 0.0, 0.0, 0.0, 0.0, 0.0, 0.0, 0.0, 0.0, 0.0, 0.0, 0.0, 0.0, 0.0, 0.0, 0.0, 0.0, 0.0, 0.0, 0.0, 0.0, 0.0, 0.0, 0.0, 0.0, 0.0, 0.0, 0.0, 0.0, 0.0, 0.0, 0.0, 0.0, 0.0, 0.0, 0.0, 0.0, 0.0, 0.0, 0.0, 0.0, 0.0, 0.0, 0.0, 0.0, 0.0, 0.0, 0.0, 0.0, 0.0, 0.0, 0.0, 0.0, 0.0, 0.0, 0.0, 0.0, 0.0, 0.0, 0.0, 0.0, 0.0, 0.0, 0.0, 0.0, 0.0, 0.0, 0.0, 0.0, 0.0, 0.0, 0.0, 0.0, 0.0, 0.0, 0.0, 0.0, 0.0, 0.0, 0.0, 0.0, 0.0, 0.0, 0.0, 0.0, 0.0, 0.0, 0.0, 0.0, 0.0, 0.0, 0.0, 0.0, 0.0, 0.0, 0.0, 0.0, 0.0, 0.0, 0.0, 0.0, 0.0, 0.0, 0.0, 0.0, 0.0, 0.0, 0.0, 0.0, 0.0, 0.0, 0.0, 0.0, 0.0, 0.0, 0.0, 0.0, 0.0, 0.0, 0.0, 0.0, 0.0, 0.0, 0.0, 0.0, 0.0, 0.0, 0.0, 0.0, 0.0, 0.0, 0.0, 0.0, 0.0, 0.0, 0.0, 0.0, 0.0, 0.0, 0.0, 0.0, 0.0, 0.0, 0.0, 0.0, 0.0, 0.0, 0.0, 0.0, 0.0, 0.0, 0.0, 0.0, 0.0, 0.0, 0.0, 0.0, 0.0, 0.0, 0.0, 0.0, 0.0, 0.0, 0.0, 0.0, 0.0, 0.0, 0.0, 0.0, 0.0, 0.0, 0.0, 0.0, 0.0, 0.0, 0.0, 0.0, 0.0, 0.0, 0.0, 0.0, 0.0, 0.0, 0.0, 0.0, 0.0, 0.0, 0.0, 0.0, 0.0, 0.0, 0.0, 0.0, 0.0, 0.0, 0.0, 0.0, 0.0, 0.0, 0.0, 0.0, 0.0, 0.0, 0.0, 0.0, 0.0, 0.0, 0.0, 0.0, 0.0, 0.0, 0.0, 0.0, 0.0, 0.0, 0.0, 0.0, 0.0, 0.0, 0.0, 0.0, 0.0, 0.0, 0.0, 0.0, 0.0, 0.0, 0.0, 0.0, 0.0, 0.0, 0.0, 0.0, 0.0, 0.0, 0.0, 0.0, 0.0, 0.0, 0.0, 0.0, 0.0, 0.0, 0.0, 0.0, 0.0, 0.0, 0.0, 0.0, 0.0, 0.0, 0.0, 0.0, 0.0, 0.0, 0.0, 0.0, 0.0, 0.0, 0.0, 0.0, 0.0, 0.0, 0.0, 0.0, 0.0, 0.0, 0.0, 0.0, 0.0, 0.0, 0.0, 0.0, 0.0, 0.0, 0.0, 0.0, 0.0, 0.0, 0.0, 0.0, 0.0, 0.0, 0.0, 0.0, 0.0, 0.0, 0.0, 0.0, 0.0, 0.0, 0.0, 0.0, 0.0, 0.0, 0.0, 0.0, 0.0, 0.0, 0.0, 0.0, 0.0, 0.0, 0.0, 0.0, 0.0, 0.0, 0.0, 0.0, 0.0, 0.0, 0.0, 0.0, 0.0, 0.0, 0.0, 0.0, 0.0, 0.0, 0.0, 0.0, 0.0, 0.0, 0.0, 0.0, 0.0, 0.0, 0.0, 0.0, 0.0, 0.0, 0.0, 0.0, 0.0, 0.0, 0.0, 0.0, 0.0, 0.0, 0.0, 0.0, 0.0, 0.0, 0.0, 0.0, 0.0, 0.0, 0.0, 0.0, 0.0, 0.0, 0.0, 0.0, 0.0, 0.0, 0.0, 0.0, 0.0, 0.0, 0.0, 0.0, 0.0, 0.0, 0.0, 0.0, 0.0, 0.0, 0.0, 0.0, 0.0, 0.0, 0.0, 0.0, 0.0, 0.0, 0.0, 0.0, 0.0, 0.0, 0.0, 0.0, 0.0, 0.0, 0.0, 0.0, 0.0, 0.0, 0.0, 0.0, 0.0, 0.0, 0.0, 0.0, 0.0, 0.0, 0.0, 0.0, 0.0, 0.0, 0.0, 0.0, 0.0, 0.0, 0.0, 0.0, 0.0, 0.0, 0.0, 0.0, 0.0, 0.0, 0.0, 0.0, 0.0, 0.0, 0.0, 0.0, 0.0, 0.0, 0.0, 0.0, 0.0, 0.0, 0.0, 0.0, 0.0, 0.0, 0.0, 0.0, 0.0, 0.0, 0.0, 0.0, 0.0, 0.0, 0.0, 0.0, 0.0, 0.0, 0.0, 0.0, 0.0, 0.0, 0.0, 0.0, 0.0, 0.0, 0.0, 0.0, 0.0, 0.0, 0.0, 0.0, 0.0, 0.0, 0.0, 0.0, 0.0, 0.0, 0.0, 0.0, 0.0, 0.0, 0.0, 0.0, 0.0, 0.0, 0.0, 0.0, 0.0, 0.0, 0.0, 0.0, 0.0, 0.0, 0.0, 0.0, 0.0, 0.0, 0.0, 0.0, 0.0, 0.0, 0.0, 0.0, 0.0, 0.0, 0.0, 0.0, 0.0, 0.0, 0.0, 0.0, 0.0, 0.0, 0.0, 0.0, 0.0, 0.0, 0.0, 0.0, 0.0, 0.0, 0.0, 0.0, 0.0, 0.0, 0.0, 0.0, 0.0, 0.0, 0.0, 0.0, 0.0, 0.0, 0.0, 0.0, 0.0, 0.0, 0.0, 0.0, 0.0, 0.0, 0.0, 0.0, 0.0, 0.0, 0.0, 0.0, 0.0, 0.0, 0.0, 0.0, 0.0, 0.0, 0.0, 0.0, 0.0, 0.0, 0.0, 0.0, 0.0, 0.0, 0.0, 0.0, 0.0, 0.0, 0.0, 0.0, 0.0, 0.0, 0.0, 0.0, 0.0, 0.0, 0.0, 0.0, 0.0, 0.0, 0.0, 0.0, 0.0, 0.0, 0.0, 0.0, 0.0, 0.0, 0.0, 0.0, 0.0, 0.0, 0.0, 0.0, 0.0, 0.0, 0.0, 0.0, 0.0, 0.0, 0.0, 0.0, 0.0, 0.0, 0.0, 0.0, 0.0, 0.0, 0.0, 0.0, 0.0, 0.0, 0.0, 0.0, 0.0, 0.0, 0.0, 0.0, 0.0, 0.0, 0.0, 0.0, 0.0, 0.0, 0.0, 0.0, 0.0, 0.0, 0.0, 0.0, 0.0, 0.0, 0.0, 0.0, 0.0, 0.0, 0.0, 0.0, 0.0, 0.0, 0.0, 0.0, 0.0, 0.0, 0.0, 0.0, 0.0, 0.0, 0.0, 0.0, 0.0, 0.0, 0.0, 0.0, 0.0, 0.0, 0.0, 0.0, 0.0, 0.0, 0.0, 0.0, 0.0, 0.0, 0.0, 0.0, 0.0, 0.0, 0.0, 0.0, 0.0, 0.0, 0.0, 0.0, 0.0, 0.0, 0.0, 0.0, 0.0, 0.0, 0.0, 0.0, 0.0, 0.0, 0.0, 0.0, 0.0, 0.0, 0.0, 0.0, 0.0, 0.0, 0.0, 0.0, 0.0, 0.0, 0.0, 0.0, 0.0, 0.0, 0.0, 0.0, 0.0, 0.0, 0.0, 0.0, 0.0, 0.0, 0.0, 0.0, 0.0, 0.0, 0.0, 0.0, 0.0, 0.0, 0.0, 0.0, 0.0, 0.0, 0.0, 0.0, 0.0, 0.0, 0.0, 0.0, 0.0, 0.0, 0.0, 0.0, 0.0, 0.0, 0.0, 0.0, 0.0, 0.0, 0.0, 0.0, 0.0, 0.0, 0.0, 0.0, 0.0, 0.0, 0.0, 0.0, 0.0, 0.0, 0.0, 0.0, 0.0, 0.0, 0.0, 0.0, 0.0, 0.0, 0.0, 0.0, 0.0, 0.0, 0.0, 0.0, 0.0, 0.0, 0.0, 0.0, 0.0, 0.0, 0.0, 0.0, 0.0, 0.0, 0.0, 0.0, 0.0, 0.0, 0.0, 0.0, 0.0, 0.0, 0.0, 0.0, 0.0, 0.0, 0.0, 0.0, 0.0, 0.0, 0.0, 0.0, 0.0, 0.0, 0.0, 0.0, 0.0, 0.0, 0.0, 0.0, 0.0, 0.0, 0.0, 0.0, 0.0, 0.0, 0.0, 0.0, 0.0, 0.0, 0.0, 0.0, 0.0, 0.0, 0.0, 0.0, 0.0, 0.0, 0.0, 0.0, 0.0, 0.0, 0.0, 0.0, 0.0, 0.0, 0.0, 0.0, 0.0, 0.0, 0.0, 0.0, 0.0, 0.0, 0.0, 0.0, 0.0, 0.0, 0.0, 0.0, 0.0, 0.0, 0.0, 0.0, 0.0, 0.0, 0.0, 0.0, 0.0, 0.0, 0.0, 0.0, 0.0, 0.0, 0.0, 0.0, 0.0, 0.0, 0.0, 0.0, 0.0, 0.0, 0.0, 0.0, 0.0, 0.0, 0.0, 0.0, 0.0, 0.0, 0.0, 0.0, 0.0, 0.0, 0.0, 0.0, 0.0, 0.0, 0.0, 0.0, 0.0, 0.0, 0.0, 0.0, 0.0, 0.0, 0.0, 0.0, 0.0, 0.0, 0.0, 0.0, 0.0, 0.0, 0.0, 0.0, 0.0, 0.0, 0.0, 0.0, 0.0, 0.0, 0.0, 0.0, 0.0, 0.0, 0.0, 0.0, 0.0, 0.0, 0.0, 0.0, 0.0, 0.0, 0.0, 0.0, 0.0, 0.0, 0.0, 0.0, 0.0, 0.0, 0.0, 0.0, 0.0, 0.0, 0.0, 0.0, 0.0, 0.0, 0.0, 0.0, 0.0, 0.0, 0.0, 0.0, 0.0, 0.0, 0.0, 0.0, 0.0, 0.0, 0.0, 0.0, 0.0, 0.0, 0.0, 0.0, 0.0, 0.0, 0.0, 0.0, 0.0, 0.0, 0.0, 0.0, 0.0, 0.0, 0.0, 0.0, 0.0, 0.0, 0.0, 0.0, 0.0, 0.0, 0.0, 0.0, 0.0, 0.0, 0.0, 0.0, 0.0, 0.0, 0.0, 0.0, 0.0, 0.0, 0.0, 0.0, 0.0, 0.0, 0.0, 0.0, 0.0, 0.0, 0.0, 0.0, 0.0, 0.0, 0.0, 0.0, 0.0, 0.0, 0.0, 0.0, 0.0, 0.0, 0.0, 0.0, 0.0, 0.0, 0.0, 0.0, 0.0, 0.0, 0.0, 0.0, 0.0, 0.0, 0.0, 0.0, 0.0, 0.0, 0.0, 0.0, 0.0, 0.0, 0.0, 0.0, 0.0, 0.0, 0.0, 0.0, 0.0, 0.0, 0.0, 0.0, 0.0, 0.0, 0.0, 0.0, 0.0, 0.0, 0.0, 0.0, 0.0, 0.0, 0.0, 0.0, 0.0, 0.0, 0.0, 0.0, 0.0, 0.0, 0.0, 0.0, 0.0, 0.0, 0.0, 0.0, 0.0, 0.0, 0.0, 0.0, 0.0, 0.0, 0.0, 0.0, 0.0, 0.0, 0.0, 0.0, 0.0, 0.0, 0.0, 0.0, 0.0, 0.0, 0.0, 0.0, 0.0, 0.0, 0.0, 0.0, 0.0, 0.0, 0.0, 0.0, 0.0, 0.0, 0.0, 0.0, 0.0, 0.0, 0.0, 0.0, 0.0, 0.0, 0.0, 0.0, 0.0, 0.0, 0.0, 0.0, 0.0, 0.0, 0.0, 0.0, 0.0, 0.0, 0.0, 0.0, 0.0, 0.0, 0.0, 0.0, 0.0, 0.0, 0.0, 0.0, 0.0, 0.0, 0.0, 0.0, 0.0, 0.0, 0.0, 0.0, 0.0, 0.0, 0.0, 0.0, 0.0, 0.0, 0.0, 0.0, 0.0, 0.0, 0.0, 0.0, 0.0, 0.0, 0.0, 0.0, 0.0, 0.0, 0.0, 0.0, 0.0, 0.0, 0.0, 0.0, 0.0, 0.0, 0.0, 0.0, 0.0, 0.0, 0.0, 0.0, 0.0, 0.0, 0.0, 0.0, 0.0, 0.0, 0.0, 0.0, 0.0, 0.0, 0.0, 0.0, 0.0, 0.0, 0.0, 0.0, 0.0, 0.0, 0.0, 0.0, 0.0, 0.0, 0.0, 0.0, 0.0, 0.0, 0.0, 0.0, 0.0, 0.0, 0.0, 0.0, 0.0, 0.0, 0.0, 0.0, 0.0, 0.0, 0.0, 0.0, 0.0, 0.0, 0.0, 0.0, 0.0, 0.0, 0.0, 0.0, 0.0, 0.0, 0.0, 0.0, 0.0, 0.0, 0.0, 0.0, 0.0, 0.0, 0.0, 0.0, 0.0, 0.0, 0.0, 0.0, 0.0, 0.0, 0.0, 0.0, 0.0, 0.0, 0.0, 0.0, 0.0, 0.0, 0.0, 0.0, 0.0, 0.0, 0.0, 0.0, 0.0, 0.0, 0.0, 0.0, 0.0, 0.0, 0.0, 0.0, 0.0, 0.0, 0.0, 0.0, 0.0, 0.0, 0.0, 0.0, 0.0, 0.0, 0.0, 0.0, 0.0, 0.0, 0.0, 0.0, 0.0, 0.0, 0.0, 0.0, 0.0, 0.0, 0.0, 0.0, 0.0, 0.0, 0.0, 0.0, 0.0, 0.0, 0.0, 0.0, 0.0, 0.0, 0.0, 0.0, 0.0, 0.0, 0.0, 0.0, 0.0, 0.0, 0.0, 0.0, 0.0, 0.0, 0.0, 0.0, 0.0, 0.0, 0.0, 0.0, 0.0, 0.0, 0.0, 0.0, 0.0, 0.0, 0.0, 0.0, 0.0, 0.0, 0.0, 0.0, 0.0, 0.0, 0.0, 0.0, 0.0, 0.0, 0.0, 0.0, 0.0, 0.0, 0.0, 0.0, 0.0, 0.0, 0.0, 0.0, 0.0, 0.0, 0.0, 0.0, 0.0, 0.0, 0.0, 0.0, 0.0, 0.0, 0.0, 0.0, 0.0, 0.0, 0.0, 0.0, 0.0, 0.0, 0.0, 0.0, 0.0, 0.0, 0.0, 0.0, 0.0, 0.0, 0.0, 0.0, 0.0, 0.0, 0.0, 0.0, 0.0, 0.0, 0.0, 0.0, 0.0, 0.0, 0.0, 0.0, 0.0, 0.0, 0.0, 0.0, 0.0, 0.0, 0.0, 0.0, 0.0, 0.0, 0.0, 0.0, 0.0, 0.0, 0.0, 0.0, 0.0, 0.0, 0.0, 0.0, 0.0, 0.0, 0.0, 0.0, 0.0, 0.0, 0.0, 0.0, 0.0, 0.0, 0.0, 0.0, 0.0, 0.0, 0.0, 0.0, 0.0, 0.0, 0.0, 0.0, 0.0, 0.0, 0.0, 0.0, 0.0, 0.0, 0.0, 0.0, 0.0, 0.0, 0.0, 0.0, 0.0, 0.0, 0.0, 0.0, 0.0, 0.0, 0.0, 0.0, 0.0, 0.0, 0.0, 0.0, 0.0, 0.0, 0.0, 0.0, 0.0, 0.0, 0.0, 0.0, 0.0, 0.0, 0.0, 0.0, 0.0, 0.0, 0.0, 0.0, 0.0, 0.0, 0.0, 0.0, 0.0, 0.0, 0.0, 0.0, 0.0, 0.0, 0.0, 0.0, 0.0, 0.0, 0.0, 0.0, 0.0, 0.0, 0.0, 0.0, 0.0, 0.0, 0.0, 0.0, 0.0, 0.0, 0.0, 0.0, 0.0, 0.0, 0.0, 0.0, 0.0, 0.0, 0.0, 0.0, 0.0, 0.0, 0.0, 0.0, 0.0, 0.0, 0.0, 0.0, 0.0, 0.0, 0.0, 0.0, 0.0, 0.0, 0.0, 0.0, 0.0, 0.0, 0.0, 0.0, 0.0, 0.0, 0.0, 0.0, 0.0, 0.0, 0.0, 0.0, 0.0, 0.0, 0.0, 0.0, 0.0, 0.0, 0.0, 0.0, 0.0, 0.0, 0.0, 0.0, 0.0, 0.0, 0.0, 0.0, 0.0, 0.0, 0.0, 0.0, 0.0, 0.0, 0.0, 0.0, 0.0, 0.0, 0.0, 0.0, 0.0, 0.0, 0.0, 0.0, 0.0, 0.0, 0.0, 0.0, 0.0, 0.0, 0.0])
me_bighabshell_003.materials.append(mat_sspx_internal_25_2)
me_bighabshell_003.use_remesh_fix_poles = True
me_bighabshell_003.use_remesh_preserve_attributes = False
me_bighabshell_003.update()
me_bighabshell_003.normals_split_custom_set([tuple(v) for v in zip(*[iter([-1.166e-06, -1.0, -0.001404, -1.166e-06, -1.0, -0.001404, -1.166e-06, -1.0, -0.001404, -1.166e-06, -1.0, -0.001404, -1.166e-06, -1.0, -0.001404, -1.166e-06, -1.0, -0.001404, -1.166e-06, -1.0, -0.001404, -1.166e-06, -1.0, -0.001404, 2.35e-05, 1.0, 0.001341, 2.35e-05, 1.0, 0.001341, 2.35e-05, 1.0, 0.001341, 2.35e-05, 1.0, 0.001341, 2.35e-05, 1.0, 0.001341, 2.35e-05, 1.0, 0.001341, 2.35e-05, 1.0, 0.001341, 2.35e-05, 1.0, 0.001341, 2.35e-05, 1.0, 0.001341, 2.35e-05, 1.0, 0.001341, 2.35e-05, 1.0, 0.001341, 2.35e-05, 1.0, 0.001341, 2.35e-05, 1.0, 0.001341, 2.35e-05, 1.0, 0.001341, 2.35e-05, 1.0, 0.001341, 2.35e-05, 1.0, 0.001341, -1.166e-06, -1.0, -0.001404, -1.166e-06, -1.0, -0.001404, -1.166e-06, -1.0, -0.001404, -1.166e-06, -1.0, -0.001404, -1.166e-06, -1.0, -0.001404, -1.166e-06, -1.0, -0.001404, -1.166e-06, -1.0, -0.001404, -1.166e-06, -1.0, -0.001404, -0.001296, 1.0, -0.0003477, -0.001296, 1.0, -0.0003477, -0.001296, 1.0, -0.0003477, -0.7089, 0.0, -0.7053, -0.7089, 0.0, -0.7053, -0.7089, 0.0, -0.7053, -0.7089, 0.0, -0.7053, 0.7089, 0.0, 0.7053, 0.7089, 0.0, 0.7053, 0.7089, 0.0, 0.7053, 0.7089, 0.0, 0.7053, 1.0, 0.0, -0.002582, 1.0, 0.0, -0.002582, 1.0, 0.0, -0.002582, 1.0, 0.0, -0.002582, -0.001266, -1.0, 1.075e-06, -0.001266, -1.0, 1.075e-06, -0.001266, -1.0, 1.075e-06, -0.001266, -1.0, 1.075e-06, -0.001266, -1.0, 1.075e-06, -0.0009001, -1.0, -0.0008983, -0.0009001, -1.0, -0.0008983, -0.0009001, -1.0, -0.0008983, -0.0009001, -1.0, -0.0008983, -0.0008878, -1.0, 0.0008901, -0.0008878, -1.0, 0.0008901, -0.0008878, -1.0, 0.0008901, -0.0008878, -1.0, 0.0008901, 8.493e-07, -1.0, 0.001257, 8.493e-07, -1.0, 0.001257, 8.493e-07, -1.0, 0.001257, 8.493e-07, -1.0, 0.001257, 8.493e-07, -1.0, 0.001257, 0.0008911, -1.0, 0.0008887, 0.0008911, -1.0, 0.0008887, 0.0008911, -1.0, 0.0008887, 0.0008911, -1.0, 0.0008887, 0.001269, -1.0, -1.077e-06, 0.001269, -1.0, -1.077e-06, 0.001269, -1.0, -1.077e-06, 0.001269, -1.0, -1.077e-06, 0.001269, -1.0, -1.077e-06, 0.0008997, -1.0, -0.0009014, 0.0008997, -1.0, -0.0009014, 0.0008997, -1.0, -0.0009014, 0.0008997, -1.0, -0.0009014, -8.636e-07, -1.0, -0.001278, -8.636e-07, -1.0, -0.001278, -8.636e-07, -1.0, -0.001278, -8.636e-07, -1.0, -0.001278, -8.636e-07, -1.0, -0.001278, 0.7089, 1.775e-08, 0.7053, 0.7089, 1.775e-08, 0.7053, 0.7089, 1.775e-08, 0.7053, 0.7089, 1.775e-08, 0.7053, 0.9659, -4.86e-08, 0.2588, 0.9659, -4.86e-08, 0.2588, 0.9659, -4.86e-08, 0.2588, 0.9659, -4.86e-08, 0.2588, -0.7071, -9.719e-08, -0.7071, -0.7071, -9.719e-08, -0.7071, -0.7071, -9.719e-08, -0.7071, -0.7071, -9.719e-08, -0.7071, 0.7053, -1.42e-07, -0.7089, 0.7053, -1.42e-07, -0.7089, 0.7053, -1.42e-07, -0.7089, 0.7053, -1.42e-07, -0.7089, -0.9659, 9.719e-08, -0.2588, -0.9659, 9.719e-08, -0.2588, -0.9659, 9.719e-08, -0.2588, -0.9659, 9.719e-08, -0.2588, -0.7053, 1.065e-07, 0.7089, -0.7053, 1.065e-07, 0.7089, -0.7053, 1.065e-07, 0.7089, -0.7053, 1.065e-07, 0.7089, -1.0, 3.55e-08, 0.002582, -1.0, 3.55e-08, 0.002582, -1.0, 3.55e-08, 0.002582, -1.0, 3.55e-08, 0.002582, -0.9659, 9.719e-08, 0.2588, -0.9659, 9.719e-08, 0.2588, -0.9659, 9.719e-08, 0.2588, -0.9659, 9.719e-08, 0.2588, 0.002582, 7.064e-08, 1.0, 0.002582, 7.064e-08, 1.0, 0.002582, 7.064e-08, 1.0, 0.002582, 7.064e-08, 1.0, 0.002582, 7.064e-08, 1.0, 0.002582, 7.064e-08, 1.0, 0.002582, 7.064e-08, 1.0, 0.002582, 7.064e-08, 1.0, 0.002582, 1.046e-07, 1.0, 0.002582, 1.046e-07, 1.0, 0.002582, 1.046e-07, 1.0, 0.002582, 1.046e-07, 1.0, -0.7071, 1.458e-07, 0.7071, -0.7071, 1.458e-07, 0.7071, -0.7071, 1.458e-07, 0.7071, -0.7071, 1.458e-07, 0.7071, 0.9659, -9.719e-08, -0.2588, 0.9659, -9.719e-08, -0.2588, 0.9659, -9.719e-08, -0.2588, 0.9659, -9.719e-08, -0.2588, -0.002582, -7.754e-08, -1.0, -0.002582, -7.754e-08, -1.0, -0.002582, -7.754e-08, -1.0, -0.002582, -7.754e-08, -1.0, -0.002582, -7.754e-08, -1.0, -0.002582, -7.754e-08, -1.0, -0.002582, -7.754e-08, -1.0, -0.002582, -7.754e-08, -1.0, -0.002582, -6.895e-08, -1.0, -0.002582, -6.895e-08, -1.0, -0.002582, -6.895e-08, -1.0, -0.002582, -6.895e-08, -1.0, -0.2588, 1.154e-07, 0.9659, -0.2588, 1.154e-07, 0.9659, -0.2588, 1.154e-07, 0.9659, -0.2588, 1.154e-07, 0.9659, -0.2588, 1.154e-07, 0.9659, 0.7071, -2.43e-07, -0.7071, 0.7071, -2.43e-07, -0.7071, 0.7071, -2.43e-07, -0.7071, 0.7071, -2.43e-07, -0.7071, 1.0, -3.55e-08, -0.002582, 1.0, -3.55e-08, -0.002582, 1.0, -3.55e-08, -0.002582, 1.0, -3.55e-08, -0.002582, 0.2588, 7.479e-08, 0.9659, 0.2588, 7.479e-08, 0.9659, 0.2588, 7.479e-08, 0.9659, 0.2588, 7.479e-08, 0.9659, 0.2588, 7.479e-08, 0.9659, 0.2588, -2.734e-07, -0.9659, 0.2588, -2.734e-07, -0.9659, 0.2588, -2.734e-07, -0.9659, 0.2588, -2.734e-07, -0.9659, 0.2588, -2.734e-07, -0.9659, -0.7089, 0.0, -0.7053, -0.7089, 0.0, -0.7053, -0.7089, 0.0, -0.7053, -0.7089, 0.0, -0.7053, 0.7071, -2.43e-08, 0.7071, 0.7071, -2.43e-08, 0.7071, 0.7071, -2.43e-08, 0.7071, 0.7071, -2.43e-08, 0.7071, -0.2588, -2.491e-07, -0.9659, -0.2588, -2.491e-07, -0.9659, -0.2588, -2.491e-07, -0.9659, -0.2588, -2.491e-07, -0.9659, -0.2588, -2.491e-07, -0.9659, 0.7089, -4.817e-08, 0.7053, 0.7089, -4.817e-08, 0.7053, 0.7089, -4.817e-08, 0.7053, 0.7089, -4.817e-08, 0.7053, 0.7071, 1.319e-07, -0.7071, 0.7071, 1.319e-07, -0.7071, 0.7071, 1.319e-07, -0.7071, 0.7071, 1.319e-07, -0.7071, 1.0, -1.927e-07, -0.002582, 1.0, -1.927e-07, -0.002582, 1.0, -1.927e-07, -0.002582, 1.0, -1.927e-07, -0.002582, -0.7071, -6.593e-08, -0.7071, -0.7071, -6.593e-08, -0.7071, -0.7071, -6.593e-08, -0.7071, -0.7071, -6.593e-08, -0.7071, -0.7053, 2.89e-07, 0.7089, -0.7053, 2.89e-07, 0.7089, -0.7053, 2.89e-07, 0.7089, -0.7053, 2.89e-07, 0.7089, 0.7071, 0.0, 0.7071, 0.7071, 0.0, 0.7071, 0.7071, 0.0, 0.7071, 0.7071, 0.0, 0.7071, -0.002582, -6.507e-08, -1.0, -0.002582, -6.507e-08, -1.0, -0.002582, -6.507e-08, -1.0, -0.002582, -6.507e-08, -1.0, 0.0341, -0.9906, -0.1324, -0.001299, -1.0, -0.0003481, 0.041, -0.9907, 0.1297, -1.0, 0.0, 0.002582, -1.0, 0.0, 0.002582, -1.0, 0.0, 0.002582, -1.0, 0.0, 0.002582, 0.7053, 0.0, -0.7089, 0.7053, 0.0, -0.7089, 0.7053, 0.0, -0.7089, 0.7053, 0.0, -0.7089, 0.002582, 0.0, 1.0, 0.002582, 0.0, 1.0, 0.002582, 0.0, 1.0, 0.002582, 0.0, 1.0, -0.002582, 0.0, -1.0, -0.002582, 0.0, -1.0, -0.002582, 0.0, -1.0, -0.002582, 0.0, -1.0, -0.7053, 0.0, 0.7089, -0.7053, 0.0, 0.7089, -0.7053, 0.0, 0.7089, -0.7053, 0.0, 0.7089, 0.7053, 0.0, -0.7089, 0.7053, 0.0, -0.7089, 0.7053, 0.0, -0.7089, 0.7053, 0.0, -0.7089, -1.0, 0.0, 0.002582, -1.0, 0.0, 0.002582, -1.0, 0.0, 0.002582, -1.0, 0.0, 0.002582, 0.001302, -1.0, -0.0003483, 0.001302, -1.0, -0.0003483, 0.001302, -1.0, -0.0003483, -0.7089, 0.0, -0.7053, -0.7089, 0.0, -0.7053, -0.7089, 0.0, -0.7053, -0.7089, 0.0, -0.7053, -0.2588, -6.078e-08, -0.9659, -0.2588, -6.078e-08, -0.9659, -0.2588, -6.078e-08, -0.9659, -0.2588, -6.078e-08, -0.9659, -0.2588, -6.078e-08, -0.9659, -0.2588, -6.078e-08, -0.9659, -0.9659, -2.098e-07, 0.2588, -0.9659, -2.098e-07, 0.2588, -0.9659, -2.098e-07, 0.2588, -0.9659, -2.098e-07, 0.2588, -0.7071, 1.319e-07, 0.7071, -0.7071, 1.319e-07, 0.7071, -0.7071, 1.319e-07, 0.7071, -0.7071, 1.319e-07, 0.7071, 0.9659, -2.062e-07, -0.2588, 0.9659, -2.062e-07, -0.2588, 0.9659, -2.062e-07, -0.2588, 0.9659, -2.062e-07, -0.2588, 0.2588, 4.945e-08, -0.9659, 0.2588, 4.945e-08, -0.9659, 0.2588, 4.945e-08, -0.9659, 0.2588, 4.945e-08, -0.9659, 0.2588, 4.945e-08, -0.9659, 0.2588, 4.945e-08, -0.9659, -0.2588, 1.401e-07, 0.9659, -0.2588, 1.401e-07, 0.9659, -0.2588, 1.401e-07, 0.9659, -0.2588, 1.401e-07, 0.9659, -0.2588, 1.401e-07, 0.9659, -0.2588, 1.401e-07, 0.9659, 0.7053, -4.817e-08, -0.7089, 0.7053, -4.817e-08, -0.7089, 0.7053, -4.817e-08, -0.7089, 0.7053, -4.817e-08, -0.7089, 0.2588, 9.993e-08, 0.9659, 0.2588, 9.993e-08, 0.9659, 0.2588, 9.993e-08, 0.9659, 0.2588, 9.993e-08, 0.9659, 0.2588, 9.993e-08, 0.9659, 0.2588, 9.993e-08, 0.9659, 0.002582, 1.955e-07, 1.0, 0.002582, 1.955e-07, 1.0, 0.002582, 1.955e-07, 1.0, 0.002582, 1.955e-07, 1.0, -0.9659, 4.824e-08, -0.2588, -0.9659, 4.824e-08, -0.2588, -0.9659, 4.824e-08, -0.2588, -0.9659, 4.824e-08, -0.2588, -0.7071, 9.648e-08, 0.7071, -0.7071, 9.648e-08, 0.7071, -0.7071, 9.648e-08, 0.7071, -0.7071, 9.648e-08, 0.7071, -0.9659, 1.447e-07, 0.2588, -0.9659, 1.447e-07, 0.2588, -0.9659, 1.447e-07, 0.2588, -0.9659, 1.447e-07, 0.2588, -0.2588, 1.507e-08, -0.9659, -0.2588, 1.507e-08, -0.9659, -0.2588, 1.507e-08, -0.9659, -0.2588, 1.507e-08, -0.9659, -0.2588, 1.507e-08, -0.9659, -0.7089, -1.762e-08, -0.7053, -0.7089, -1.762e-08, -0.7053, -0.7089, -1.762e-08, -0.7053, -0.7089, -1.762e-08, -0.7053, 0.7089, 1.762e-08, 0.7053, 0.7089, 1.762e-08, 0.7053, 0.7089, 1.762e-08, 0.7053, 0.7089, 1.762e-08, 0.7053, 0.7071, -1.447e-07, -0.7071, 0.7071, -1.447e-07, -0.7071, 0.7071, -1.447e-07, -0.7071, 0.7071, -1.447e-07, -0.7071, 1.0, -3.524e-08, -0.002582, 1.0, -3.524e-08, -0.002582, 1.0, -3.524e-08, -0.002582, 1.0, -3.524e-08, -0.002582, 0.002582, -2.162e-06, 1.0, 0.002582, -2.162e-06, 1.0, 0.002582, -2.162e-06, 1.0, 0.002582, -2.162e-06, 1.0, -0.002582, 0.0, -1.0, -0.002582, 0.0, -1.0, -0.002582, 0.0, -1.0, -0.002582, 0.0, -1.0, -0.7053, -2.396e-06, 0.7089, -0.7053, -2.396e-06, 0.7089, -0.7053, -2.396e-06, 0.7089, -0.7053, -2.396e-06, 0.7089, 1.0, 0.0, -0.002582, 1.0, 0.0, -0.002582, 1.0, 0.0, -0.002582, 1.0, 0.0, -0.002582, 0.7089, 0.0, 0.7053, 0.7089, 0.0, 0.7053, 0.7089, 0.0, 0.7053, 0.7089, 0.0, 0.7053, -0.7089, 0.0, -0.7053, -0.7089, 0.0, -0.7053, -0.7089, 0.0, -0.7053, -0.7089, 0.0, -0.7053, -0.001302, 1.0, 0.0003483, -0.001302, 1.0, 0.0003483, -0.001302, 1.0, 0.0003483, -8.495e-07, 1.0, -0.001257, -8.495e-07, 1.0, -0.001257, -8.495e-07, 1.0, -0.001257, -8.495e-07, 1.0, -0.001257, -8.495e-07, 1.0, -0.001257, 0.001266, 1.0, -8.286e-07, 0.001266, 1.0, -8.286e-07, 0.001266, 1.0, -8.286e-07, 0.001266, 1.0, -8.286e-07, 0.001266, 1.0, -8.286e-07, -0.0008911, 1.0, -0.0008893, -0.0008911, 1.0, -0.0008893, -0.0008911, 1.0, -0.0008893, -0.0008911, 1.0, -0.0008893, 0.0009001, 1.0, 0.0008983, 0.0009001, 1.0, 0.0008983, 0.0009001, 1.0, 0.0008983, 0.0009001, 1.0, 0.0008983, -0.001269, 1.0, 8.529e-07, -0.001269, 1.0, 8.529e-07, -0.001269, 1.0, 8.529e-07, -0.001269, 1.0, 8.529e-07, -0.001269, 1.0, 8.529e-07, 0.0008878, 1.0, -0.0008897, 0.0008878, 1.0, -0.0008897, 0.0008878, 1.0, -0.0008897, 0.0008878, 1.0, -0.0008897, 8.636e-07, 1.0, 0.001278, 8.636e-07, 1.0, 0.001278, 8.636e-07, 1.0, 0.001278, 8.636e-07, 1.0, 0.001278, 8.636e-07, 1.0, 0.001278, -0.0008997, 1.0, 0.0009016, -0.0008997, 1.0, 0.0009016, -0.0008997, 1.0, 0.0009016, -0.0008997, 1.0, 0.0009016, 0.9659, -9.648e-08, -0.2588, 0.9659, -9.648e-08, -0.2588, 0.9659, -9.648e-08, -0.2588, 0.9659, -9.648e-08, -0.2588, 0.2588, -1.507e-08, -0.9659, 0.2588, -1.507e-08, -0.9659, 0.2588, -1.507e-08, -0.9659, 0.2588, -1.507e-08, -0.9659, 0.2588, -1.507e-08, -0.9659, -0.2588, 1.116e-07, 0.9659, -0.2588, 1.116e-07, 0.9659, -0.2588, 1.116e-07, 0.9659, -0.2588, 1.116e-07, 0.9659, -0.2588, 1.116e-07, 0.9659, -1.0, 7.048e-08, 0.002582, -1.0, 7.048e-08, 0.002582, -1.0, 7.048e-08, 0.002582, -1.0, 7.048e-08, 0.002582, 0.7053, -1.233e-07, -0.7089, 0.7053, -1.233e-07, -0.7089, 0.7053, -1.233e-07, -0.7089, 0.7053, -1.233e-07, -0.7089, 0.2588, 6.934e-08, 0.9659, 0.2588, 6.934e-08, 0.9659, 0.2588, 6.934e-08, 0.9659, 0.2588, 6.934e-08, 0.9659, 0.2588, 6.934e-08, 0.9659, 0.002582, 7.301e-08, 1.0, 0.002582, 7.301e-08, 1.0, 0.002582, 7.301e-08, 1.0, 0.002582, 7.301e-08, 1.0, 0.002582, 7.301e-08, 1.0, 0.002582, 7.301e-08, 1.0, 0.002582, 7.301e-08, 1.0, 0.002582, 7.301e-08, 1.0, 0.002582, 8.73e-08, 1.0, 0.002582, 8.73e-08, 1.0, 0.002582, 8.73e-08, 1.0, 0.002582, 8.73e-08, 1.0, -0.002582, -1.225e-07, -1.0, -0.002582, -1.225e-07, -1.0, -0.002582, -1.225e-07, -1.0, -0.002582, -1.225e-07, -1.0, -0.002582, -6.619e-08, -1.0, -0.002582, -6.619e-08, -1.0, -0.002582, -6.619e-08, -1.0, -0.002582, -6.619e-08, -1.0, -0.002582, -6.619e-08, -1.0, -0.002582, -6.619e-08, -1.0, -0.002582, -6.619e-08, -1.0, -0.002582, -6.619e-08, -1.0, 0.7071, -2.412e-08, 0.7071, 0.7071, -2.412e-08, 0.7071, 0.7071, -2.412e-08, 0.7071, 0.7071, -2.412e-08, 0.7071, -0.7053, 1.233e-07, 0.7089, -0.7053, 1.233e-07, 0.7089, -0.7053, 1.233e-07, 0.7089, -0.7053, 1.233e-07, 0.7089, -0.7071, 0.0, -0.7071, -0.7071, 0.0, -0.7071, -0.7071, 0.0, -0.7071, -0.7071, 0.0, -0.7071, 0.9659, -4.824e-08, 0.2588, 0.9659, -4.824e-08, 0.2588, 0.9659, -4.824e-08, 0.2588, 0.9659, -4.824e-08, 0.2588, -0.001293, -1.0, 0.0003463, -0.001293, -1.0, 0.0003463, -0.001293, -1.0, 0.0003463, -0.0009001, -1.0, -0.0008984, -0.0009001, -1.0, -0.0008984, -0.0009001, -1.0, -0.0008984, -0.0009001, -1.0, -0.0008984, 0.0008997, -1.0, -0.0009018, 0.0008997, -1.0, -0.0009018, 0.0008997, -1.0, -0.0009018, 0.0008997, -1.0, -0.0009018, 0.0008911, -1.0, 0.0008893, 0.0008911, -1.0, 0.0008893, 0.0008911, -1.0, 0.0008893, 0.0008911, -1.0, 0.0008893, -0.0008878, -1.0, 0.0008898, -0.0008878, -1.0, 0.0008898, -0.0008878, -1.0, 0.0008898, -0.0008878, -1.0, 0.0008898, 0.0009001, 1.0, 0.0008981, 0.0009001, 1.0, 0.0008981, 0.0009001, 1.0, 0.0008981, 0.0009001, 1.0, 0.0008981, 0.001266, 1.0, -8.958e-07, 0.001266, 1.0, -8.958e-07, 0.001266, 1.0, -8.958e-07, 0.001266, 1.0, -8.958e-07, 0.001266, 1.0, -8.958e-07, 0.0008878, 1.0, -0.0008895, 0.0008878, 1.0, -0.0008895, 0.0008878, 1.0, -0.0008895, 0.0008878, 1.0, -0.0008895, -0.0008911, 1.0, -0.0008893, -0.0008911, 1.0, -0.0008893, -0.0008911, 1.0, -0.0008893, -0.0008911, 1.0, -0.0008893, -0.001269, 1.0, 8.978e-07, -0.001269, 1.0, 8.978e-07, -0.001269, 1.0, 8.978e-07, -0.001269, 1.0, 8.978e-07, -0.001269, 1.0, 8.978e-07, -0.0008997, 1.0, 0.0009014, -0.0008997, 1.0, 0.0009014, -0.0008997, 1.0, 0.0009014, -0.0008997, 1.0, 0.0009014, 0.001299, 1.0, 0.0003489, 0.001299, 1.0, 0.0003489, 0.001299, 1.0, 0.0003489, 0.0008875, 1.0, -0.0008903, 0.0008875, 1.0, -0.0008903, 0.0008875, 1.0, -0.0008903, 0.0008875, 1.0, -0.0008903, -0.0008911, 1.0, -0.0008891, -0.0008911, 1.0, -0.0008891, -0.0008911, 1.0, -0.0008891, -0.0008911, 1.0, -0.0008891, -0.0008997, 1.0, 0.0009015, -0.0008997, 1.0, 0.0009015, -0.0008997, 1.0, 0.0009015, -0.0008997, 1.0, 0.0009015, 0.0009001, 1.0, 0.000898, 0.0009001, 1.0, 0.000898, 0.0009001, 1.0, 0.000898, 0.0009001, 1.0, 0.000898, -0.001266, -1.0, 8.958e-07, -0.001266, -1.0, 8.958e-07, -0.001266, -1.0, 8.958e-07, -0.001266, -1.0, 8.958e-07, -0.001266, -1.0, 8.958e-07, -0.0009001, -1.0, -0.0008983, -0.0009001, -1.0, -0.0008983, -0.0009001, -1.0, -0.0008983, -0.0009001, -1.0, -0.0008983, 0.0008997, -1.0, -0.0009015, 0.0008997, -1.0, -0.0009015, 0.0008997, -1.0, -0.0009015, 0.0008997, -1.0, -0.0009015, 0.001269, -1.0, -7.182e-07, 0.001269, -1.0, -7.182e-07, 0.001269, -1.0, -7.182e-07, 0.001269, -1.0, -7.182e-07, 0.001269, -1.0, -7.182e-07, 0.0008911, -1.0, 0.000889, 0.0008911, -1.0, 0.000889, 0.0008911, -1.0, 0.000889, 0.0008911, -1.0, 0.000889, -0.0008878, -1.0, 0.0008895, -0.0008878, -1.0, 0.0008895, -0.0008878, -1.0, 0.0008895, -0.0008878, -1.0, 0.0008895, -2.191e-05, -1.0, 0.001319, -2.191e-05, -1.0, 0.001319, -2.191e-05, -1.0, 0.001319, -2.191e-05, -1.0, 0.001319, -2.191e-05, -1.0, 0.001319, -2.191e-05, -1.0, 0.001319, -2.191e-05, -1.0, 0.001319, -2.191e-05, -1.0, 0.001319, -2.444e-05, 1.0, -0.001319, -2.444e-05, 1.0, -0.001319, -2.444e-05, 1.0, -0.001319, -2.444e-05, 1.0, -0.001319, -2.444e-05, 1.0, -0.001319, -2.444e-05, 1.0, -0.001319, -2.444e-05, 1.0, -0.001319, -2.444e-05, 1.0, -0.001319, -2.412e-05, 1.0, -0.001318, -2.412e-05, 1.0, -0.001318, -2.412e-05, 1.0, -0.001318, -2.412e-05, 1.0, -0.001318, -2.412e-05, 1.0, -0.001318, -2.412e-05, 1.0, -0.001318, -2.412e-05, 1.0, -0.001318, -2.412e-05, 1.0, -0.001318, -2.167e-05, -1.0, 0.001318, -2.167e-05, -1.0, 0.001318, -2.167e-05, -1.0, 0.001318, -2.167e-05, -1.0, 0.001318, -2.167e-05, -1.0, 0.001318, -2.167e-05, -1.0, 0.001318, -2.167e-05, -1.0, 0.001318, -2.167e-05, -1.0, 0.001318, 7.366e-08, 0.0, 1.0, 7.366e-08, 0.0, 1.0, 7.366e-08, 0.0, 1.0, 7.366e-08, 0.0, 1.0, -1.0, 0.0, 0.0, -1.0, 0.0, 0.0, -1.0, 0.0, 0.0, -1.0, 0.0, 0.0, 1.0, 0.0, 0.0, 1.0, 0.0, 0.0, 1.0, 0.0, 0.0, 1.0, 0.0, 0.0, 1.33e-07, 0.0, 1.0, 1.33e-07, 0.0, 1.0, 1.33e-07, 0.0, 1.0, 1.33e-07, 0.0, 1.0, -1.0, 0.0, 0.0, -1.0, 0.0, 0.0, -1.0, 0.0, 0.0, -1.0, 0.0, 0.0, 1.0, 0.0, 0.0, 1.0, 0.0, 0.0, 1.0, 0.0, 0.0, 1.0, 0.0, 0.0, -1.0, 0.0, 0.0, -1.0, 0.0, 0.0, -1.0, 0.0, 0.0, -1.0, 0.0, 0.0, 0.0, 0.0, -1.0, 0.0, 0.0, -1.0, 0.0, 0.0, -1.0, 0.0, 0.0, -1.0, -1.0, 0.0, 0.0, -1.0, 0.0, 0.0, -1.0, 0.0, 0.0, -1.0, 0.0, 0.0, 0.0, 0.0, -1.0, 0.0, 0.0, -1.0, 0.0, 0.0, -1.0, 0.0, 0.0, -1.0, 1.0, 0.0, 0.0, 1.0, 0.0, 0.0, 1.0, 0.0, 0.0, 1.0, 0.0, 0.0, 1.0, 0.0, 0.0, 1.0, 0.0, 0.0, 1.0, 0.0, 0.0, 1.0, 0.0, 0.0, 0.9659, 0.0, 0.2588, 0.9659, 0.0, 0.2588, 0.9659, 0.0, 0.2588, 0.9659, 0.0, 0.2588, 0.1488, -2.606e-08, 0.9889, 0.1488, -0.0001772, 0.9889, 0.1488, 6.611e-06, 0.9889, 0.1488, -6.759e-06, 0.9889, 0.001293, 1.0, -0.0003461, 0.001293, 1.0, -0.0003461, 0.001293, 1.0, -0.0003461, 0.1363, -6.815e-06, -0.9907, 0.1363, 6.082e-06, -0.9907, 0.1363, -3.949e-07, -0.9907, 0.1363, -0.0001777, -0.9907, 0.001296, -1.0, 0.0003477, 0.001296, -1.0, 0.0003477, 0.001296, -1.0, 0.0003477, -0.9659, 1.993e-07, -0.2588, -0.9659, 1.993e-07, -0.2588, -0.9659, 1.993e-07, -0.2588, -0.9659, 1.993e-07, -0.2588, 0.004612, 6.447e-08, 1.0, 0.004612, 6.447e-08, 1.0, 0.004612, 6.447e-08, 1.0, 0.004612, 6.447e-08, 1.0, -0.00567, -8.166e-08, -1.0, -0.00567, -8.166e-08, -1.0, -0.00567, -8.166e-08, -1.0, -0.00567, -8.166e-08, -1.0, 0.2588, 0.0, 0.9659, 0.2588, 0.0, 0.9659, 0.2588, 0.0, 0.9659, 0.2588, 0.0, 0.9659, -0.2588, 0.0, 0.9659, -0.2588, 0.0, 0.9659, -0.2588, 0.0, 0.9659, -0.2588, 0.0, 0.9659, 0.2588, 0.0, 0.9659, 0.2588, 0.0, 0.9659, 0.2588, 0.0, 0.9659, 0.2588, 0.0, 0.9659, -0.2588, 0.0, 0.9659, -0.2588, 0.0, 0.9659, -0.2588, 0.0, 0.9659, -0.2588, 0.0, 0.9659, 0.2588, -9.73e-08, -0.9659, 0.2588, -9.73e-08, -0.9659, 0.2588, -9.73e-08, -0.9659, 0.2588, -9.73e-08, -0.9659, -0.2588, 9.73e-08, -0.9659, -0.2588, 9.73e-08, -0.9659, -0.2588, 9.73e-08, -0.9659, -0.2588, 9.73e-08, -0.9659, -0.2588, 0.0, -0.9659, -0.2588, 0.0, -0.9659, -0.2588, 0.0, -0.9659, -0.2588, 0.0, -0.9659, 0.2588, 0.0, -0.9659, 0.2588, 0.0, -0.9659, 0.2588, 0.0, -0.9659, 0.2588, 0.0, -0.9659, 0.7053, -1.232e-07, -0.7089, 0.7053, -1.232e-07, -0.7089, 0.7053, -1.232e-07, -0.7089, 0.7053, -1.232e-07, -0.7089, -0.7089, -2.24e-08, -0.7053, -0.7089, -2.24e-08, -0.7053, -0.7089, -2.24e-08, -0.7053, -0.7089, -2.24e-08, -0.7053, -1.0, 4.48e-08, 0.002582, -1.0, 4.48e-08, 0.002582, -1.0, 4.48e-08, 0.002582, -1.0, 4.48e-08, 0.002582, -0.002582, -6.415e-08, -1.0, -0.002582, -6.415e-08, -1.0, -0.002582, -6.415e-08, -1.0, -0.002582, -6.415e-08, -1.0, -0.002582, -6.415e-08, -1.0, -0.002582, -6.415e-08, -1.0, -0.002582, -6.415e-08, -1.0, -0.002582, -6.415e-08, -1.0, -0.002582, 4.04e-08, -1.0, -0.002582, 4.04e-08, -1.0, -0.002582, 4.04e-08, -1.0, -0.002582, 4.04e-08, -1.0, -0.7053, 1.12e-07, 0.7089, -0.7053, 1.12e-07, 0.7089, -0.7053, 1.12e-07, 0.7089, -0.7053, 1.12e-07, 0.7089, 0.7089, 1.12e-08, 0.7053, 0.7089, 1.12e-08, 0.7053, 0.7089, 1.12e-08, 0.7053, 0.7089, 1.12e-08, 0.7053, 0.002582, 6.367e-08, 1.0, 0.002582, 6.367e-08, 1.0, 0.002582, 6.367e-08, 1.0, 0.002582, 6.367e-08, 1.0, 0.002582, 6.367e-08, 1.0, 0.002582, 6.367e-08, 1.0, 0.002582, 6.367e-08, 1.0, 0.002582, 6.367e-08, 1.0, 0.002582, -3.373e-08, 1.0, 0.002582, -3.373e-08, 1.0, 0.002582, -3.373e-08, 1.0, 0.002582, -3.373e-08, 1.0, 1.0, -6.72e-08, -0.002582, 1.0, -6.72e-08, -0.002582, 1.0, -6.72e-08, -0.002582, 1.0, -6.72e-08, -0.002582, -0.002582, 0.0, -1.0, -0.002582, 0.0, -1.0, -0.002582, 0.0, -1.0, -0.002582, 0.0, -1.0, 0.0, 1.0, -9.531e-08, 0.0, 1.0, -9.531e-08, 0.0, 1.0, -9.531e-08, 0.0, 1.0, -9.531e-08, 0.0, 1.0, 1.162e-06, 0.0, 1.0, 1.162e-06, 0.0, 1.0, 1.162e-06, 0.0, 1.0, 1.162e-06, 0.0, 1.0, 0.0, 0.0, 1.0, 0.0, 0.0, 1.0, 0.0, 0.0, 1.0, 0.0, 0.0, 1.0, 9.531e-08, 0.0, 1.0, 9.531e-08, 0.0, 1.0, 9.531e-08, 0.0, 1.0, 9.531e-08, 0.0, 1.0, 0.0, 0.0, 1.0, 0.0, 0.0, 1.0, 0.0, 0.0, 1.0, 0.0, 0.0, 1.0, 1.162e-06, 0.0, 1.0, 1.162e-06, 0.0, 1.0, 1.162e-06, 0.0, 1.0, 1.162e-06, 0.0, 1.0, -1.162e-06, 0.0, 1.0, -1.162e-06, 0.0, 1.0, -1.162e-06, 0.0, 1.0, -1.162e-06, 0.0, 1.0, -1.162e-06, 0.0, 1.0, -1.162e-06, 0.0, 1.0, -1.162e-06, 0.0, 1.0, -1.162e-06, -0.7053, 1.175e-07, 0.7089, -0.7053, 1.175e-07, 0.7089, -0.7053, 1.175e-07, 0.7089, -0.7053, 1.175e-07, 0.7089, -0.7053, 0.0, 0.7089, -0.7053, 0.0, 0.7089, -0.7053, 0.0, 0.7089, -0.7053, 0.0, 0.7089, 0.7089, 0.0, 0.7053, 0.7089, 0.0, 0.7053, 0.7089, 0.0, 0.7053, 0.7089, 0.0, 0.7053, 0.002582, 0.0, 1.0, 0.002582, 0.0, 1.0, 0.002582, 0.0, 1.0, 0.002582, 0.0, 1.0, 1.0, 0.0, -0.002582, 1.0, 0.0, -0.002582, 1.0, 0.0, -0.002582, 1.0, 0.0, -0.002582, 0.7053, 0.0, -0.7089, 0.7053, 0.0, -0.7089, 0.7053, 0.0, -0.7089, 0.7053, 0.0, -0.7089, -0.7089, 0.0, -0.7053, -0.7089, 0.0, -0.7053, -0.7089, 0.0, -0.7053, -0.7089, 0.0, -0.7053, -1.0, 0.0, 0.002582, -1.0, 0.0, 0.002582, -1.0, 0.0, 0.002582, -1.0, 0.0, 0.002582, -2.125e-06, -1.0, -7.976e-07, -2.125e-06, -1.0, -7.976e-07, -2.125e-06, -1.0, -7.976e-07, -2.125e-06, -1.0, -7.976e-07, 5.486e-09, -1.0, 1.165e-06, 5.486e-09, -1.0, 1.165e-06, 5.486e-09, -1.0, 1.165e-06, 5.486e-09, -1.0, 1.165e-06, -1.048e-06, -1.0, -1.165e-06, -1.048e-06, -1.0, -1.165e-06, -1.048e-06, -1.0, -1.165e-06, -1.048e-06, -1.0, -1.165e-06, 2.125e-06, -1.0, 7.976e-07, 2.125e-06, -1.0, 7.976e-07, 2.125e-06, -1.0, 7.976e-07, 2.125e-06, -1.0, 7.976e-07, -1.507e-06, -1.0, -1.165e-06, -1.507e-06, -1.0, -1.165e-06, -1.507e-06, -1.0, -1.165e-06, -1.507e-06, -1.0, -1.165e-06, 1.507e-06, -1.0, 1.456e-06, 1.507e-06, -1.0, 1.456e-06, 1.507e-06, -1.0, 1.456e-06, 1.507e-06, -1.0, 1.456e-06, 1.491e-06, -1.0, 5.825e-07, 1.491e-06, -1.0, 5.825e-07, 1.491e-06, -1.0, 5.825e-07, 1.491e-06, -1.0, 5.825e-07, -1.499e-06, -1.0, 5.825e-07, -1.499e-06, -1.0, 5.825e-07, -1.499e-06, -1.0, 5.825e-07, -1.499e-06, -1.0, 5.825e-07, -0.7089, 0.0, -0.7053, -0.7089, 0.0, -0.7053, -0.7089, 0.0, -0.7053, -0.7089, 0.0, -0.7053, 0.7089, 2.203e-08, 0.7053, 0.7089, 2.203e-08, 0.7053, 0.7089, 2.203e-08, 0.7053, 0.7089, 2.203e-08, 0.7053, 0.002582, 7.52e-08, 1.0, 0.002582, 7.52e-08, 1.0, 0.002582, 7.52e-08, 1.0, 0.002582, 7.52e-08, 1.0, 0.002582, 7.52e-08, 1.0, 0.002582, 7.52e-08, 1.0, 1.0, -1.322e-07, -0.002582, 1.0, -1.322e-07, -0.002582, 1.0, -1.322e-07, -0.002582, 1.0, -1.322e-07, -0.002582, 0.7053, -1.101e-07, -0.7089, 0.7053, -1.101e-07, -0.7089, 0.7053, -1.101e-07, -0.7089, 0.7053, -1.101e-07, -0.7089, -0.7089, 1.469e-08, -0.7053, -0.7089, 1.469e-08, -0.7053, -0.7089, 1.469e-08, -0.7053, -0.7089, 1.469e-08, -0.7053, -1.0, 8.811e-08, 0.002581, -1.0, 8.811e-08, 0.002581, -1.0, 8.811e-08, 0.002581, -1.0, 8.811e-08, 0.002581, -0.002582, -7.52e-08, -1.0, -0.002582, -7.52e-08, -1.0, -0.002582, -7.52e-08, -1.0, -0.002582, -7.52e-08, -1.0, -0.002582, -7.52e-08, -1.0, -0.002582, -7.52e-08, -1.0, 0.0, 1.0, 9.095e-09, 0.0, 1.0, 9.095e-09, 0.0, 1.0, 9.095e-09, 0.0, 1.0, 9.095e-09, 0.0, 1.0, 0.0, 0.0, 1.0, 0.0, 0.0, 1.0, 0.0, 0.0, 1.0, 0.0, 3.139e-06, 1.0, 0.0, 3.139e-06, 1.0, 0.0, 3.139e-06, 1.0, 0.0, 3.139e-06, 1.0, 0.0, 0.0, 1.0, 3.297e-08, 0.0, 1.0, 3.297e-08, 0.0, 1.0, 3.297e-08, 0.0, 1.0, 3.297e-08, 0.0, 1.0, 2.91e-07, 0.0, 1.0, 2.91e-07, 0.0, 1.0, 2.91e-07, 0.0, 1.0, 2.91e-07, 0.0, 1.0, 0.0, 0.0, 1.0, 0.0, 0.0, 1.0, 0.0, 0.0, 1.0, 0.0, -2.225e-06, 1.0, -2.328e-06, -2.225e-06, 1.0, -2.328e-06, -2.225e-06, 1.0, -2.328e-06, -2.225e-06, 1.0, -2.328e-06, 0.0, 1.0, 0.0, 0.0, 1.0, 0.0, 0.0, 1.0, 0.0, 0.0, 1.0, 0.0, -0.002581, -6.564e-08, -1.0, -0.002581, -6.564e-08, -1.0, -0.002581, -6.564e-08, -1.0, -0.002581, -6.564e-08, -1.0, -0.002581, -6.564e-08, -1.0, -0.002581, -6.564e-08, -1.0, -0.002581, -6.564e-08, -1.0, -0.002581, -6.564e-08, -1.0, -0.002582, 3.999e-07, -1.0, -0.002582, 3.999e-07, -1.0, -0.002582, 3.999e-07, -1.0, -0.002582, 3.999e-07, -1.0, -1.0, 0.0, 0.002581, -1.0, 0.0, 0.002581, -1.0, 0.0, 0.002581, -1.0, 0.0, 0.002581, -0.002582, 0.0, -1.0, -0.002582, 0.0, -1.0, -0.002582, 0.0, -1.0, -0.002582, 0.0, -1.0, -0.7053, 0.0, 0.7089, -0.7053, 0.0, 0.7089, -0.7053, 0.0, 0.7089, -0.7053, 0.0, 0.7089, 0.7089, 0.0, 0.7053, 0.7089, 0.0, 0.7053, 0.7089, 0.0, 0.7053, 0.7089, 0.0, 0.7053, 0.002582, 0.0, 1.0, 0.002582, 0.0, 1.0, 0.002582, 0.0, 1.0, 0.002582, 0.0, 1.0, 1.0, 0.0, -0.002582, 1.0, 0.0, -0.002582, 1.0, 0.0, -0.002582, 1.0, 0.0, -0.002582, 0.7053, 0.0, -0.7089, 0.7053, 0.0, -0.7089, 0.7053, 0.0, -0.7089, 0.7053, 0.0, -0.7089, -1.065e-06, -1.0, 6.395e-08, -1.065e-06, -1.0, 6.395e-08, -1.065e-06, -1.0, 6.395e-08, -1.065e-06, -1.0, 6.395e-08, 2.748e-09, -1.0, 1.754e-06, 2.748e-09, -1.0, 1.754e-06, 2.748e-09, -1.0, 1.754e-06, 2.748e-09, -1.0, 1.754e-06, -6.019e-06, -1.0, 2.046e-06, -6.019e-06, -1.0, 2.046e-06, -6.019e-06, -1.0, 2.046e-06, -6.019e-06, -1.0, 2.046e-06, 1.065e-06, -1.0, -2.341e-08, 1.065e-06, -1.0, -2.341e-08, 1.065e-06, -1.0, -2.341e-08, 1.065e-06, -1.0, -2.341e-08, -7.547e-07, -1.0, -5.847e-07, -7.547e-07, -1.0, -5.847e-07, -7.547e-07, -1.0, -5.847e-07, -7.547e-07, -1.0, -5.847e-07, 7.547e-07, -1.0, 4.385e-07, 7.547e-07, -1.0, 4.385e-07, 7.547e-07, -1.0, 4.385e-07, 7.547e-07, -1.0, 4.385e-07, 2.957e-06, -1.0, 5.554e-06, 2.957e-06, -1.0, 5.554e-06, 2.957e-06, -1.0, 5.554e-06, 2.957e-06, -1.0, 5.554e-06, -7.508e-07, -1.0, 5.847e-07, -7.508e-07, -1.0, 5.847e-07, -7.508e-07, -1.0, 5.847e-07, -7.508e-07, -1.0, 5.847e-07, -0.7053, 1.11e-07, 0.7089, -0.7053, 1.11e-07, 0.7089, -0.7053, 1.11e-07, 0.7089, -0.7053, 1.11e-07, 0.7089, 0.7089, -1.11e-08, 0.7053, 0.7089, -1.11e-08, 0.7053, 0.7089, -1.11e-08, 0.7053, 0.7089, -1.11e-08, 0.7053, 0.002582, 9.462e-08, 1.0, 0.002582, 9.462e-08, 1.0, 0.002582, 9.462e-08, 1.0, 0.002582, 9.462e-08, 1.0, 0.002582, 9.462e-08, 1.0, 0.002582, 9.462e-08, 1.0, 0.002582, 9.462e-08, 1.0, 0.002582, 9.462e-08, 1.0, 0.002582, -1.196e-07, 1.0, 0.002582, -1.196e-07, 1.0, 0.002582, -1.196e-07, 1.0, 0.002582, -1.196e-07, 1.0, 1.0, -6.658e-08, -0.002582, 1.0, -6.658e-08, -0.002582, 1.0, -6.658e-08, -0.002582, 1.0, -6.658e-08, -0.002582, 0.7053, -9.986e-08, -0.7089, 0.7053, -9.986e-08, -0.7089, 0.7053, -9.986e-08, -0.7089, 0.7053, -9.986e-08, -0.7089, -0.7089, 0.0, -0.7053, -0.7089, 0.0, -0.7053, -0.7089, 0.0, -0.7053, -0.7089, 0.0, -0.7053, -1.0, 8.877e-08, 0.002582, -1.0, 8.877e-08, 0.002582, -1.0, 8.877e-08, 0.002582, -1.0, 8.877e-08, 0.002582, 7.59e-07, 1.0, 1.562e-08, 7.59e-07, 1.0, 1.562e-08, 7.59e-07, 1.0, 1.562e-08, 7.59e-07, 1.0, 1.562e-08, -1.795e-08, 1.0, -7.691e-07, -1.795e-08, 1.0, -7.691e-07, -1.795e-08, 1.0, -7.691e-07, -1.795e-08, 1.0, -7.691e-07, 6.48e-06, 1.0, -1.769e-06, 6.48e-06, 1.0, -1.769e-06, 6.48e-06, 1.0, -1.769e-06, 6.48e-06, 1.0, -1.769e-06, -6.866e-07, 1.0, 5.663e-08, -6.866e-07, 1.0, 5.663e-08, -6.866e-07, 1.0, 5.663e-08, -6.866e-07, 1.0, 5.663e-08, 4.644e-07, 1.0, 4.999e-07, 4.644e-07, 1.0, 4.999e-07, 4.644e-07, 1.0, 4.999e-07, 4.644e-07, 1.0, 4.999e-07, -5.604e-07, 1.0, -5.768e-07, -5.604e-07, 1.0, -5.768e-07, -5.604e-07, 1.0, -5.768e-07, -5.604e-07, 1.0, -5.768e-07, -3.335e-06, 1.0, -5.883e-06, -3.335e-06, 1.0, -5.883e-06, -3.335e-06, 1.0, -5.883e-06, -3.335e-06, 1.0, -5.883e-06, 5.848e-07, 1.0, -5.383e-07, 5.848e-07, 1.0, -5.383e-07, 5.848e-07, 1.0, -5.383e-07, 5.848e-07, 1.0, -5.383e-07, 0.0, -1.0, 1.905e-08, 0.0, -1.0, 1.905e-08, 0.0, -1.0, 1.905e-08, 0.0, -1.0, 1.905e-08, 0.0, -1.0, 0.0, 0.0, -1.0, 0.0, 0.0, -1.0, 0.0, 0.0, -1.0, 0.0, -2.027e-06, -1.0, 0.0, -2.027e-06, -1.0, 0.0, -2.027e-06, -1.0, 0.0, -2.027e-06, -1.0, 0.0, 0.0, -1.0, -1.905e-08, 0.0, -1.0, -1.905e-08, 0.0, -1.0, -1.905e-08, 0.0, -1.0, -1.905e-08, 0.0, -1.0, 0.0, 0.0, -1.0, 0.0, 0.0, -1.0, 0.0, 0.0, -1.0, 0.0, 0.0, -1.0, 0.0, 0.0, -1.0, 0.0, 0.0, -1.0, 0.0, 0.0, -1.0, 0.0, 1.437e-06, -1.0, 2.439e-06, 1.437e-06, -1.0, 2.439e-06, 1.437e-06, -1.0, 2.439e-06, 1.437e-06, -1.0, 2.439e-06, 0.0, -1.0, 0.0, 0.0, -1.0, 0.0, 0.0, -1.0, 0.0, 0.0, -1.0, 0.0, 0.7053, -6.608e-08, -0.7089, 0.7053, -6.608e-08, -0.7089, 0.7053, -6.608e-08, -0.7089, 0.7053, -6.608e-08, -0.7089, 1.0, -4.406e-08, -0.002582, 1.0, -4.406e-08, -0.002582, 1.0, -4.406e-08, -0.002582, 1.0, -4.406e-08, -0.002582, 0.7089, 2.203e-08, 0.7053, 0.7089, 2.203e-08, 0.7053, 0.7089, 2.203e-08, 0.7053, 0.7089, 2.203e-08, 0.7053, 0.0, 1.0, -6.928e-08, 0.0, 1.0, -6.928e-08, 0.0, 1.0, -6.928e-08, 0.0, 1.0, -6.928e-08, 0.0, 1.0, -1.451e-07, 0.0, 1.0, -1.451e-07, 0.0, 1.0, -1.451e-07, 0.0, 1.0, -1.451e-07, 1.0, -6.156e-08, -0.002582, 1.0, -6.156e-08, -0.002582, 1.0, -6.156e-08, -0.002582, 1.0, -6.156e-08, -0.002582, -1.0, -1.655e-09, 1.444e-06, -1.0, -1.655e-09, 1.444e-06, -1.0, -1.655e-09, 1.444e-06, -1.0, -1.655e-09, 1.444e-06, 0.0, -1.0, -5.709e-06, 0.0, -1.0, -5.709e-06, 0.0, -1.0, -5.709e-06, 0.0, -1.0, -5.709e-06, 1.0, 1.343e-09, 7.219e-07, 1.0, 1.343e-09, 7.219e-07, 1.0, 1.343e-09, 7.219e-07, 1.0, 1.343e-09, 7.219e-07, 0.0, 1.0, 6.818e-06, 0.0, 1.0, 6.818e-06, 0.0, 1.0, 6.818e-06, 0.0, 1.0, 6.818e-06, -1.0, 0.0, -1.413e-06, -1.0, 0.0, -1.413e-06, -1.0, 0.0, -1.413e-06, -1.0, 0.0, -1.413e-06, 0.0, -1.0, 7.882e-06, 0.0, -1.0, 7.882e-06, 0.0, -1.0, 7.882e-06, 0.0, -1.0, 7.882e-06, 1.0, -1.315e-09, -7.064e-07, 1.0, -1.315e-09, -7.064e-07, 1.0, -1.315e-09, -7.064e-07, 1.0, -1.315e-09, -7.064e-07, 0.0, 1.0, -1.018e-05, 0.0, 1.0, -1.018e-05, 0.0, 1.0, -1.018e-05, 0.0, 1.0, -1.018e-05, -1.0, 0.0, -2.009e-06, -1.0, 0.0, -2.009e-06, -1.0, 0.0, -2.009e-06, -1.0, 0.0, -2.009e-06, -2.766e-08, -1.0, -7.804e-06, -2.766e-08, -1.0, -7.804e-06, -2.766e-08, -1.0, -7.804e-06, -2.766e-08, -1.0, -7.804e-06, 1.0, 0.0, -1.339e-06, 1.0, 0.0, -1.339e-06, 1.0, 0.0, -1.339e-06, 1.0, 0.0, -1.339e-06, 2.766e-08, 1.0, 9.646e-06, 2.766e-08, 1.0, 9.646e-06, 2.766e-08, 1.0, 9.646e-06, 2.766e-08, 1.0, 9.646e-06, -1.0, 0.0, 2.05e-06, -1.0, 0.0, 2.05e-06, -1.0, 0.0, 2.05e-06, -1.0, 0.0, 2.05e-06, 2.823e-08, -1.0, 7.385e-06, 2.823e-08, -1.0, 7.385e-06, 2.823e-08, -1.0, 7.385e-06, 2.823e-08, -1.0, 7.385e-06, 1.0, 0.0, 1.367e-06, 1.0, 0.0, 1.367e-06, 1.0, 0.0, 1.367e-06, 1.0, 0.0, 1.367e-06, -2.823e-08, 1.0, -9.846e-06, -2.823e-08, 1.0, -9.846e-06, -2.823e-08, 1.0, -9.846e-06, -2.823e-08, 1.0, -9.846e-06])] * 3)])
me_bighabshell_001 = bpy.data.meshes.new('BigHabShell.001')
me_bighabshell_001.from_pydata([(-0.06335, -2.009, -2.089), (-0.001025, -2.0, -2.09), (-0.1187, -2.037, -2.089), (-0.1626, -2.081, -2.089), (-0.1908, -2.137, -2.089), (-0.2006, -2.198, -2.089), (-0.1995, -2.205, -2.089), (-0.1908, -2.259, -2.089), (-0.1626, -2.315, -2.089), (-0.1187, -2.359, -2.089), (-0.001025, -2.396, -2.09), (-0.06335, -2.387, -2.089), (0.05937, -2.387, -2.089), (0.1147, -2.359, -2.089), (0.1587, -2.315, -2.089), (0.1869, -2.259, -2.089), (0.1955, -2.205, -2.089), (0.1966, -2.198, -2.089), (0.1869, -2.137, -2.089), (0.1587, -2.081, -2.089), (0.1147, -2.037, -2.089), (0.05937, -2.009, -2.089), (0.05937, -2.013, 2.102), (-0.001025, -2.004, 2.102), (0.1147, -2.042, 2.102), (0.1587, -2.086, 2.102), (0.1869, -2.141, 2.102), (0.1964, -2.204, 2.102), (0.1869, -2.264, 2.102), (0.1587, -2.319, 2.102), (0.1147, -2.363, 2.102), (0.05937, -2.391, 2.102), (-0.001025, -2.401, 2.102), (-0.06335, -2.391, 2.102), (-0.1187, -2.363, 2.102), (-0.1626, -2.319, 2.102), (-0.1908, -2.264, 2.102), (-0.2004, -2.204, 2.102), (-0.1626, -2.086, 2.102), (-0.1908, -2.141, 2.102), (-0.1187, -2.042, 2.102), (-0.06335, -2.013, 2.102), (1.778, -5.004, 1.119), (1.809, -5.013, 1.065), (1.75, -4.975, 1.167), (1.728, -4.931, 1.205), (1.714, -4.876, 1.229), (1.709, -4.815, 1.238), (1.71, -4.808, 1.237), (1.714, -4.753, 1.229), (1.728, -4.698, 1.205), (1.75, -4.654, 1.167), (1.809, -4.616, 1.065), (1.778, -4.626, 1.119), (1.839, -4.626, 1.013), (1.867, -4.654, 0.9645), (1.889, -4.698, 0.9265), (1.903, -4.753, 0.902), (1.907, -4.808, 0.8945), (1.908, -4.815, 0.8936), (1.903, -4.876, 0.902), (1.889, -4.931, 0.9265), (1.867, -4.975, 0.9645), (1.839, -5.004, 1.013), (-1.791, -4.999, -1.083), (-1.821, -5.009, -1.031), (-1.763, -4.971, -1.131), (-1.741, -4.927, -1.169), (-1.727, -4.872, -1.194), (-1.722, -4.809, -1.202), (-1.727, -4.749, -1.194), (-1.741, -4.694, -1.169), (-1.763, -4.65, -1.131), (-1.791, -4.622, -1.083), (-1.821, -4.612, -1.031), (-1.852, -4.622, -0.977), (-1.88, -4.65, -0.929), (-1.902, -4.694, -0.891), (-1.916, -4.749, -0.8665), (-1.921, -4.809, -0.8583), (-1.916, -4.872, -0.8665), (-1.902, -4.927, -0.891), (-1.88, -4.971, -0.929), (-1.852, -4.999, -0.977)], [(46, 47), (47, 48)], [(49, 50, 51, 53, 52, 54, 55, 56, 57, 58, 59, 60, 61, 62, 63, 43, 42, 44, 45, 46, 48), (28, 29, 30, 31, 32, 33, 34, 35, 36, 37, 39, 38, 40, 41, 23, 22, 24, 25, 26, 27), (72, 73, 74, 75, 76, 77, 78, 79, 80, 81, 82, 83, 65, 64, 66, 67, 68, 69, 70, 71), (5, 6, 7, 8, 9, 11, 10, 12, 13, 14, 15, 16, 17, 18, 19, 20, 21, 1, 0, 2, 3, 4)])
_uv = me_bighabshell_001.uv_layers.new(name='UVMap')
_uv.uv.foreach_set('vector', [0.0, 0.0, 0.0, 0.0, 0.0, 0.0, 0.0, 0.0, 0.0, 0.0, 0.0, 0.0, 0.0, 0.0, 0.0, 0.0, 0.0, 0.0, 0.0, 0.0, 0.0, 0.0, 0.0, 0.0, 0.0, 0.0, 0.0, 0.0, 0.0, 0.0, 0.0, 0.0, 0.0, 0.0, 0.0, 0.0, 0.0, 0.0, 0.0, 0.0, 0.0, 0.0, 0.0, 0.0, 0.0, 0.0, 0.0, 0.0, 0.0, 0.0, 0.0, 0.0, 0.0, 0.0, 0.0, 0.0, 0.0, 0.0, 0.0, 0.0, 0.0, 0.0, 0.0, 0.0, 0.0, 0.0, 0.0, 0.0, 0.0, 0.0, 0.0, 0.0, 0.0, 0.0, 0.0, 0.0, 0.0, 0.0, 0.0, 0.0, 0.0, 0.0, 0.0, 0.0, 0.0, 0.0, 0.0, 0.0, 0.0, 0.0, 0.0, 0.0, 0.0, 0.0, 0.0, 0.0, 0.0, 0.0, 0.0, 0.0, 0.0, 0.0, 0.0, 0.0, 0.0, 0.0, 0.0, 0.0, 0.0, 0.0, 0.0, 0.0, 0.0, 0.0, 0.0, 0.0, 0.0, 0.0, 0.0, 0.0, 0.0, 0.0, 0.0, 0.0, 0.0, 0.0, 0.0, 0.0, 0.0, 0.0, 0.0, 0.0, 0.0, 0.0, 0.0, 0.0, 0.0, 0.0, 0.0, 0.0, 0.0, 0.0, 0.0, 0.0, 0.0, 0.0, 0.0, 0.0, 0.0, 0.0, 0.0, 0.0, 0.0, 0.0, 0.0, 0.0, 0.0, 0.0, 0.0, 0.0, 0.0, 0.0, 0.0, 0.0, 0.0, 0.0])
me_bighabshell_001.materials.append(mat_material_001)
me_bighabshell_001.use_remesh_fix_poles = True
me_bighabshell_001.use_remesh_preserve_attributes = False
me_bighabshell_001.update()
me_bighabshell_001.normals_split_custom_set([tuple(v) for v in zip(*[iter([-0.866, -2.295e-08, -0.5, -0.866, -2.295e-08, -0.5, -0.866, -2.295e-08, -0.5, -0.866, -2.295e-08, -0.5, -0.866, -2.295e-08, -0.5, -0.866, -2.295e-08, -0.5, -0.866, -2.295e-08, -0.5, -0.866, -2.295e-08, -0.5, -0.866, -2.295e-08, -0.5, -0.866, -2.295e-08, -0.5, -0.866, -2.295e-08, -0.5, -0.866, -2.295e-08, -0.5, -0.866, -2.295e-08, -0.5, -0.866, -2.295e-08, -0.5, -0.866, -2.295e-08, -0.5, -0.866, -2.295e-08, -0.5, -0.866, -2.295e-08, -0.5, -0.866, -2.295e-08, -0.5, -0.866, -2.295e-08, -0.5, -0.866, -2.295e-08, -0.5, -0.866, -2.295e-08, -0.5, 1.223e-06, 8.867e-12, -1.0, 1.223e-06, 8.867e-12, -1.0, 1.223e-06, 8.867e-12, -1.0, 1.223e-06, 8.867e-12, -1.0, 1.223e-06, 8.867e-12, -1.0, 1.223e-06, 8.867e-12, -1.0, 1.223e-06, 8.867e-12, -1.0, 1.223e-06, 8.867e-12, -1.0, 1.223e-06, 8.867e-12, -1.0, 1.223e-06, 8.867e-12, -1.0, 1.223e-06, 8.867e-12, -1.0, 1.223e-06, 8.867e-12, -1.0, 1.223e-06, 8.867e-12, -1.0, 1.223e-06, 8.867e-12, -1.0, 1.223e-06, 8.867e-12, -1.0, 1.223e-06, 8.867e-12, -1.0, 1.223e-06, 8.867e-12, -1.0, 1.223e-06, 8.867e-12, -1.0, 1.223e-06, 8.867e-12, -1.0, 1.223e-06, 8.867e-12, -1.0, 0.866, 9.175e-08, 0.5, 0.866, 9.175e-08, 0.5, 0.866, 9.175e-08, 0.5, 0.866, 9.175e-08, 0.5, 0.866, 9.175e-08, 0.5, 0.866, 9.175e-08, 0.5, 0.866, 9.175e-08, 0.5, 0.866, 9.175e-08, 0.5, 0.866, 9.175e-08, 0.5, 0.866, 9.175e-08, 0.5, 0.866, 9.175e-08, 0.5, 0.866, 9.175e-08, 0.5, 0.866, 9.175e-08, 0.5, 0.866, 9.175e-08, 0.5, 0.866, 9.175e-08, 0.5, 0.866, 9.175e-08, 0.5, 0.866, 9.175e-08, 0.5, 0.866, 9.175e-08, 0.5, 0.866, 9.175e-08, 0.5, 0.866, 9.175e-08, 0.5, 2.367e-05, -4.838e-09, 1.0, 2.367e-05, -4.838e-09, 1.0, 2.367e-05, -4.838e-09, 1.0, 2.367e-05, -4.838e-09, 1.0, 2.367e-05, -4.838e-09, 1.0, 2.367e-05, -4.838e-09, 1.0, 2.367e-05, -4.838e-09, 1.0, 2.367e-05, -4.838e-09, 1.0, 2.367e-05, -4.838e-09, 1.0, 2.367e-05, -4.838e-09, 1.0, 2.367e-05, -4.838e-09, 1.0, 2.367e-05, -4.838e-09, 1.0, 2.367e-05, -4.838e-09, 1.0, 2.367e-05, -4.838e-09, 1.0, 2.367e-05, -4.838e-09, 1.0, 2.367e-05, -4.838e-09, 1.0, 2.367e-05, -4.838e-09, 1.0, 2.367e-05, -4.838e-09, 1.0, 2.367e-05, -4.838e-09, 1.0, 2.367e-05, -4.838e-09, 1.0, 2.367e-05, -4.838e-09, 1.0, 2.367e-05, -4.838e-09, 1.0])] * 3)])

# ---- objects
ob_light = bpy.data.objects.new('Light', light_light)
ob_camera = bpy.data.objects.new('Camera', cam_camera)
ob_nf_htch_iva_basic = bpy.data.objects.new('NF_HTCH_IVA_Basic', None)
ob_nf_htch_iva_basic_001 = bpy.data.objects.new('NF_HTCH_IVA_Basic.001', None)
ob_freeiva = bpy.data.objects.new('FreeIva', None)
ob_shellcollider = bpy.data.objects.new('shellCollider', me_bighabshell_003)
ob_depthmask = bpy.data.objects.new('depthMask', me_bighabshell_001)

# ---- transforms, parenting, visibility, modifiers, constraints
ob_light.location = (4.076, 1.005, 5.904)
ob_light.rotation_euler = (0.6503, 0.05522, 1.866)
ob_light.lock_rotations_4d = False
ob_light.empty_display_type = 'ARROWS'
ob_light.color = (0.0, 0.0, 0.0, 0.0)
ob_light.lineart.crease_threshold = 0.0
ob_camera.location = (7.359, -6.926, 4.958)
ob_camera.rotation_euler = (1.109, 0.0, 0.8149)
ob_camera.lock_rotations_4d = False
ob_camera.empty_display_type = 'ARROWS'
ob_camera.color = (0.0, 0.0, 0.0, 0.0)
ob_camera.display_type = 'WIRE'
ob_camera.lineart.crease_threshold = 0.0
ob_nf_htch_iva_basic.location = (0.0, 3.683, 0.0)
ob_nf_htch_iva_basic.rotation_mode = 'QUATERNION'
ob_nf_htch_iva_basic.rotation_quaternion = (0.7071, 0.7071, 0.0, 0.0)
ob_nf_htch_iva_basic_001.location = (0.0, -3.718, 0.0)
ob_nf_htch_iva_basic_001.rotation_mode = 'QUATERNION'
ob_nf_htch_iva_basic_001.rotation_quaternion = (0.7071, -0.7071, 0.0, 0.0)
ob_freeiva.location = (0.0, 0.0, 0.0)
ob_shellcollider.parent = ob_freeiva
ob_shellcollider.location = (-0.0003851, -3.508, 0.004924)
ob_shellcollider.rotation_mode = 'QUATERNION'
ob_shellcollider.rotation_quaternion = (5.96e-08, -0.7071, 0.0, -0.7071)
ob_shellcollider.scale = (-1.054, -1.0, -1.054)
ob_depthmask.parent = ob_freeiva
ob_depthmask.location = (-0.0003851, -3.508, 0.004924)
ob_depthmask.rotation_mode = 'QUATERNION'
ob_depthmask.rotation_quaternion = (5.96e-08, -0.7071, 0.0, -0.7071)

# ---- collection membership
col_collection.objects.link(ob_light)
col_collection.objects.link(ob_camera)
col_collection.objects.link(ob_nf_htch_iva_basic)
col_collection.objects.link(ob_nf_htch_iva_basic_001)
col_collection.objects.link(ob_freeiva)
col_collection.objects.link(ob_shellcollider)
col_collection.objects.link(ob_depthmask)

# ---- scene / render settings (as saved in the file)
scene.camera = ob_camera
scene.frame_start = 1; scene.frame_end = 250; scene.frame_set(0)
scene.render.engine = 'BLENDER_EEVEE_NEXT'
scene.cycles.sampling_pattern = 'TABULATED_SOBOL'
scene.cycles.use_light_tree = False
scene.view_settings.view_transform = 'Filmic'
bpy.context.view_layer.update()
